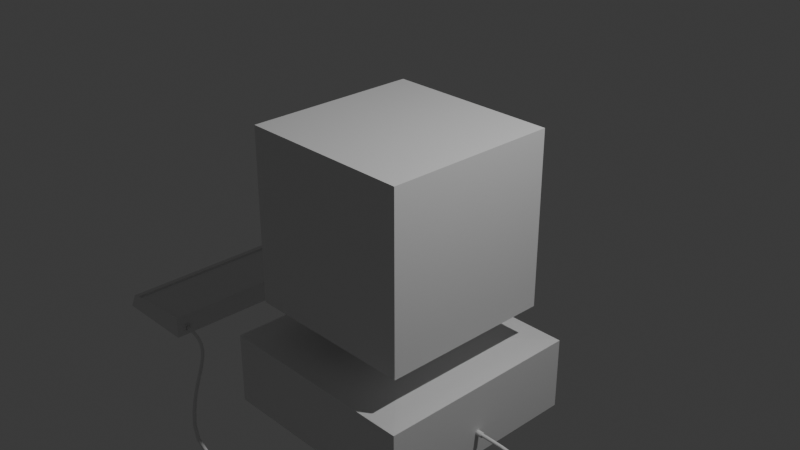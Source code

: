 # Source: computer_CH.blend  (saved by Blender 4.2.66; exported with 4.5.12 LTS)
import bpy
from mathutils import Matrix  # noqa: F401  (used for matrix-valued properties, if any)

bpy.ops.wm.read_factory_settings(use_empty=True)
scene = bpy.context.scene
scene.name = 'Scene'

# ---- collections
col_collection = bpy.data.collections.new('Collection'); scene.collection.children.link(col_collection)

# ---- materials (node trees are filled in below, after node groups)
mat_material = bpy.data.materials.new('Material')
mat_material.alpha_threshold = 0.0
mat_material.use_transparent_shadow = False
mat_material.roughness = 0.5
mat_material.line_color = (0.0, 0.0, 0.0, 1.0)

# ---- material node trees
mat_material.use_nodes = True; mat_material.node_tree.nodes.clear()
_N = mat_material.node_tree.nodes; _L = mat_material.node_tree.links
n0 = _N.new('ShaderNodeOutputMaterial'); n0.name = 'Material Output'; n0.location = (300, 300)
n1 = _N.new('ShaderNodeBsdfPrincipled'); n1.name = 'Principled BSDF'; n1.location = (10, 300)
n1.inputs[3].default_value = 1.45
_L.new(n1.outputs[0], n0.inputs[0])
n0.is_active_output = True

# ---- world
world_world = bpy.data.worlds.new('World'); scene.world = world_world
world_world.use_nodes = True; world_world.node_tree.nodes.clear()
_N = world_world.node_tree.nodes; _L = world_world.node_tree.links
n0 = _N.new('ShaderNodeOutputWorld'); n0.name = 'World Output'; n0.location = (300, 300)
n1 = _N.new('ShaderNodeBackground'); n1.name = 'Background'; n1.location = (10, 300)
n1.inputs[0].default_value = (0.05088, 0.05088, 0.05088, 1.0)
_L.new(n1.outputs[0], n0.inputs[0])
n0.is_active_output = True
world_world.color = (0.05088, 0.05088, 0.05088)
world_world.sun_shadow_jitter_overblur = 0.0

# ---- cameras
cam_camera = bpy.data.cameras.new('Camera')
cam_camera.clip_end = 100.0
cam_camera.ortho_scale = 7.314

# ---- lights
light_light = bpy.data.lights.new('Light', 'POINT')
light_light.energy = 1000.0
light_light.shadow_soft_size = 0.1

# ---- meshes
me_cube = bpy.data.meshes.new('Cube')
me_cube.from_pydata([(1.0, 1.0, 1.0), (0.3341, 0.3341, -1.0), (1.0, -1.0, 1.0), (0.3341, -0.3341, -1.0), (-0.9343, 0.9012, 0.9012), (-0.9343, 0.9012, -0.9012), (-0.9343, -0.9012, 0.9012), (-0.9343, -0.9012, -0.9012), (-0.3341, 0.3341, -1.0), (-0.3341, -0.3341, -1.0), (-1.0, -1.0, 1.0), (-1.0, 1.0, 1.0), (-0.9343, 0.9178, -0.9178), (-0.9343, -0.9178, -0.9178), (-0.9343, -0.9178, 0.9178), (-0.9343, 0.9178, 0.9178), (-1.0, 1.0, -1.0), (-1.0, -1.0, -1.0), (1.0, 1.0, -1.0), (1.0, -1.0, -1.0), (-0.2788, 0.2788, -1.037), (-0.2788, -0.2788, -1.037), (0.2788, 0.2788, -1.037), (0.2788, -0.2788, -1.037), (-0.3341, 0.3341, -1.037), (-0.3341, -0.3341, -1.037), (0.3341, 0.3341, -1.037), (0.3341, -0.3341, -1.037), (-0.2788, 0.2788, -1.382), (-0.2788, -0.2788, -1.382), (0.2788, 0.2788, -1.382), (0.2788, -0.2788, -1.382), (-1.209, 1.179, -1.451), (-1.209, -1.179, -1.451), (1.209, 1.209, -1.421), (1.209, -1.209, -1.421), (-1.209, 1.179, -2.225), (-1.209, -1.179, -2.225), (1.209, 1.209, -2.254), (1.209, -1.209, -2.254), (-1.209, 1.209, -1.421), (-1.209, -1.209, -1.421), (-1.209, 1.209, -2.254), (-1.209, -1.209, -2.254), (-1.15, 1.179, -1.451), (-1.15, -1.179, -1.451), (-1.15, 1.179, -2.225), (-1.15, -1.179, -2.225), (-0.2408, -0.2408, -1.293), (0.2408, -0.2408, -1.293), (-0.2408, 0.2408, -1.293), (0.2408, 0.2408, -1.293), (0.2692, -0.2692, -1.229), (0.2692, 0.2692, -1.229), (-0.2692, -0.2692, -1.229), (-0.2692, 0.2692, -1.229), (-1.187, 0.8289, -1.782), (-1.187, 0.68, -1.782), (-1.187, 0.8289, -1.893), (-1.187, 0.68, -1.893), (-1.205, 0.8289, -1.782), (-1.205, 0.68, -1.782), (-1.205, 0.8289, -1.893), (-1.205, 0.68, -1.893), (-1.187, 1.026, -1.782), (-1.187, 0.8769, -1.782), (-1.187, 1.026, -1.893), (-1.187, 0.8769, -1.893), (-1.205, 1.026, -1.782), (-1.205, 0.8769, -1.782), (-1.205, 1.026, -1.893), (-1.205, 0.8769, -1.893), (-1.187, 0.6281, -1.782), (-1.187, 0.4792, -1.782), (-1.187, 0.6281, -1.893), (-1.187, 0.4792, -1.893), (-1.205, 0.6281, -1.782), (-1.205, 0.4792, -1.782), (-1.205, 0.6281, -1.893), (-1.205, 0.4792, -1.893), (-0.9513, -0.8339, -0.9365), (-0.9513, -0.8813, -0.9365), (-0.972, -0.8339, -0.9651), (-0.972, -0.8813, -0.9651), (-0.9561, -0.8339, -0.933), (-0.9561, -0.8813, -0.933), (-0.9768, -0.8339, -0.9616), (-0.9768, -0.8813, -0.9616)], [], [(0, 11, 10, 2), (19, 2, 10, 17), (1, 3, 27, 26), (18, 0, 2, 19), (16, 11, 0, 18), (13, 12, 16, 17), (14, 13, 17, 10), (12, 15, 11, 16), (15, 14, 10, 11), (7, 5, 12, 13), (6, 7, 13, 14), (5, 4, 15, 12), (4, 6, 14, 15), (8, 9, 17, 16), (1, 8, 16, 18), (9, 3, 19, 17), (3, 1, 18, 19), (49, 48, 29, 31), (8, 1, 26, 24), (3, 9, 25, 27), (9, 8, 24, 25), (20, 21, 25, 24), (22, 20, 24, 26), (21, 23, 27, 25), (23, 22, 26, 27), (30, 31, 35, 34), (48, 50, 28, 29), (51, 49, 31, 30), (50, 51, 30, 28), (40, 34, 38, 42), (28, 30, 34, 40), (31, 29, 41, 35), (29, 28, 40, 41), (42, 38, 39, 43), (35, 41, 43, 39), (32, 36, 46, 44), (34, 35, 39, 38), (32, 33, 41, 40), (37, 36, 42, 43), (36, 32, 40, 42), (33, 37, 43, 41), (45, 44, 46, 47), (33, 32, 44, 45), (37, 33, 45, 47), (36, 37, 47, 46), (55, 53, 51, 50), (53, 52, 49, 51), (54, 55, 50, 48), (52, 54, 48, 49), (23, 21, 54, 52), (21, 20, 55, 54), (22, 23, 52, 53), (20, 22, 53, 55), (57, 59, 58, 56), (61, 60, 62, 63), (59, 57, 61, 63), (58, 59, 63, 62), (56, 58, 62, 60), (57, 56, 60, 61), (69, 68, 70, 71), (67, 65, 69, 71), (66, 67, 71, 70), (64, 66, 70, 68), (65, 64, 68, 69), (77, 76, 78, 79), (75, 73, 77, 79), (74, 75, 79, 78), (72, 74, 78, 76), (73, 72, 76, 77), (85, 84, 86, 87), (83, 81, 85, 87), (82, 83, 87, 86), (80, 82, 86, 84), (81, 80, 84, 85)])
_uv = me_cube.uv_layers.new(name='UVMap')
_uv.uv.foreach_set('vector', [0.625, 0.5, 0.875, 0.5, 0.875, 0.75, 0.625, 0.75, 0.375, 0.75, 0.625, 0.75, 0.625, 1.0, 0.375, 1.0, 0.2918, 0.5832, 0.2918, 0.6668, 0.2918, 0.6668, 0.2918, 0.5832, 0.375, 0.5, 0.625, 0.5, 0.625, 0.75, 0.375, 0.75, 0.375, 0.25, 0.625, 0.25, 0.625, 0.5, 0.375, 0.5, 0.3853, 0.01028, 0.3853, 0.2397, 0.375, 0.25, 0.375, 0.0, 0.6147, 0.01028, 0.3853, 0.01028, 0.375, 0.0, 0.625, 0.0, 0.3853, 0.2397, 0.6147, 0.2397, 0.625, 0.25, 0.375, 0.25, 0.6147, 0.2397, 0.6147, 0.01028, 0.625, 0.0, 0.625, 0.25, 0.3873, 0.01235, 0.3873, 0.2377, 0.3853, 0.2397, 0.3853, 0.01028, 0.6127, 0.01235, 0.3873, 0.01235, 0.3853, 0.01028, 0.6147, 0.01028, 0.3873, 0.2377, 0.6127, 0.2377, 0.6147, 0.2397, 0.3853, 0.2397, 0.6127, 0.2377, 0.6127, 0.01235, 0.6147, 0.01028, 0.6147, 0.2397, 0.2082, 0.5832, 0.2082, 0.6668, 0.125, 0.75, 0.125, 0.5, 0.2918, 0.5832, 0.2082, 0.5832, 0.125, 0.5, 0.375, 0.5, 0.2082, 0.6668, 0.2918, 0.6668, 0.375, 0.75, 0.125, 0.75, 0.2918, 0.6668, 0.2918, 0.5832, 0.375, 0.5, 0.375, 0.75, 0.2848, 0.6598, 0.2152, 0.6598, 0.2152, 0.6598, 0.2848, 0.6598, 0.2082, 0.5832, 0.2918, 0.5832, 0.2918, 0.5832, 0.2082, 0.5832, 0.2918, 0.6668, 0.2082, 0.6668, 0.2082, 0.6668, 0.2918, 0.6668, 0.2082, 0.6668, 0.2082, 0.5832, 0.2082, 0.5832, 0.2082, 0.6668, 0.2152, 0.5902, 0.2152, 0.6598, 0.2082, 0.6668, 0.2082, 0.5832, 0.2848, 0.5902, 0.2152, 0.5902, 0.2082, 0.5832, 0.2918, 0.5832, 0.2152, 0.6598, 0.2848, 0.6598, 0.2918, 0.6668, 0.2082, 0.6668, 0.2848, 0.6598, 0.2848, 0.5902, 0.2918, 0.5832, 0.2918, 0.6668, 0.2848, 0.5902, 0.2848, 0.6598, 0.2848, 0.6598, 0.2848, 0.5902, 0.2152, 0.6598, 0.2152, 0.5902, 0.2152, 0.5902, 0.2152, 0.6598, 0.2848, 0.5902, 0.2848, 0.6598, 0.2848, 0.6598, 0.2848, 0.5902, 0.2152, 0.5902, 0.2848, 0.5902, 0.2848, 0.5902, 0.2152, 0.5902, 0.2152, 0.5902, 0.2848, 0.5902, 0.2848, 0.5902, 0.2152, 0.5902, 0.2152, 0.5902, 0.2848, 0.5902, 0.2848, 0.5902, 0.2152, 0.5902, 0.2848, 0.6598, 0.2152, 0.6598, 0.2152, 0.6598, 0.2848, 0.6598, 0.2152, 0.6598, 0.2152, 0.5902, 0.2152, 0.5902, 0.2152, 0.6598, 0.2152, 0.5902, 0.2848, 0.5902, 0.2848, 0.6598, 0.2152, 0.6598, 0.2848, 0.6598, 0.2152, 0.6598, 0.2152, 0.6598, 0.2848, 0.6598, 0.2152, 0.591, 0.2152, 0.591, 0.2152, 0.591, 0.2152, 0.591, 0.2848, 0.5902, 0.2848, 0.6598, 0.2848, 0.6598, 0.2848, 0.5902, 0.2152, 0.591, 0.2152, 0.659, 0.2152, 0.6598, 0.2152, 0.5902, 0.2152, 0.659, 0.2152, 0.591, 0.2152, 0.5902, 0.2152, 0.6598, 0.2152, 0.591, 0.2152, 0.591, 0.2152, 0.5902, 0.2152, 0.5902, 0.2152, 0.659, 0.2152, 0.659, 0.2152, 0.6598, 0.2152, 0.6598, 0.2152, 0.659, 0.2152, 0.591, 0.2152, 0.591, 0.2152, 0.659, 0.2152, 0.659, 0.2152, 0.591, 0.2152, 0.591, 0.2152, 0.659, 0.2152, 0.659, 0.2152, 0.659, 0.2152, 0.659, 0.2152, 0.659, 0.2152, 0.591, 0.2152, 0.659, 0.2152, 0.659, 0.2152, 0.591, 0.2152, 0.5902, 0.2848, 0.5902, 0.2848, 0.5902, 0.2152, 0.5902, 0.2848, 0.5902, 0.2848, 0.6598, 0.2848, 0.6598, 0.2848, 0.5902, 0.2152, 0.6598, 0.2152, 0.5902, 0.2152, 0.5902, 0.2152, 0.6598, 0.2848, 0.6598, 0.2152, 0.6598, 0.2152, 0.6598, 0.2848, 0.6598, 0.2848, 0.6598, 0.2152, 0.6598, 0.2152, 0.6598, 0.2848, 0.6598, 0.2152, 0.6598, 0.2152, 0.5902, 0.2152, 0.5902, 0.2152, 0.6598, 0.2848, 0.5902, 0.2848, 0.6598, 0.2848, 0.6598, 0.2848, 0.5902, 0.2152, 0.5902, 0.2848, 0.5902, 0.2848, 0.5902, 0.2152, 0.5902, 0.2152, 0.659, 0.2152, 0.659, 0.2152, 0.591, 0.2152, 0.591, 0.2152, 0.659, 0.2152, 0.591, 0.2152, 0.591, 0.2152, 0.659, 0.2152, 0.659, 0.2152, 0.659, 0.2152, 0.659, 0.2152, 0.659, 0.2152, 0.591, 0.2152, 0.659, 0.2152, 0.659, 0.2152, 0.591, 0.2152, 0.591, 0.2152, 0.591, 0.2152, 0.591, 0.2152, 0.591, 0.2152, 0.659, 0.2152, 0.591, 0.2152, 0.591, 0.2152, 0.659, 0.2152, 0.659, 0.2152, 0.591, 0.2152, 0.591, 0.2152, 0.659, 0.2152, 0.659, 0.2152, 0.659, 0.2152, 0.659, 0.2152, 0.659, 0.2152, 0.591, 0.2152, 0.659, 0.2152, 0.659, 0.2152, 0.591, 0.2152, 0.591, 0.2152, 0.591, 0.2152, 0.591, 0.2152, 0.591, 0.2152, 0.659, 0.2152, 0.591, 0.2152, 0.591, 0.2152, 0.659, 0.2152, 0.659, 0.2152, 0.591, 0.2152, 0.591, 0.2152, 0.659, 0.2152, 0.659, 0.2152, 0.659, 0.2152, 0.659, 0.2152, 0.659, 0.2152, 0.591, 0.2152, 0.659, 0.2152, 0.659, 0.2152, 0.591, 0.2152, 0.591, 0.2152, 0.591, 0.2152, 0.591, 0.2152, 0.591, 0.2152, 0.659, 0.2152, 0.591, 0.2152, 0.591, 0.2152, 0.659, 0.2152, 0.659, 0.2152, 0.591, 0.2152, 0.591, 0.2152, 0.659, 0.2152, 0.659, 0.2152, 0.659, 0.2152, 0.659, 0.2152, 0.659, 0.2152, 0.591, 0.2152, 0.659, 0.2152, 0.659, 0.2152, 0.591, 0.2152, 0.591, 0.2152, 0.591, 0.2152, 0.591, 0.2152, 0.591, 0.2152, 0.659, 0.2152, 0.591, 0.2152, 0.591, 0.2152, 0.659])
me_cube.materials.append(mat_material)
me_cube.use_mirror_vertex_groups = False
me_cube.update()
me_cube_001 = bpy.data.meshes.new('Cube.001')
me_cube_001.from_pydata([(-1.0, -1.0, -1.0), (-0.9771, -0.9787, 1.009), (-1.0, 1.0, -1.0), (-0.9771, 0.9787, 1.796), (1.0, -1.0, -1.0), (0.9771, -0.9787, 1.009), (1.0, 1.0, -1.0), (0.9771, 0.9787, 1.796), (-1.0, -1.0, 1.0), (-1.0, 1.0, 1.805), (1.0, 1.0, 1.805), (1.0, -1.0, 1.0), (-0.9771, -0.9736, 0.7323), (-0.9771, 0.9839, 1.52), (0.9771, 0.9839, 1.52), (0.9771, -0.9736, 0.7323), (-1.0, -1.332, -1.0), (-1.0, -1.114, 1.0), (1.0, -1.114, 1.0), (1.0, -1.332, -1.0), (0.8201, 1.0, -0.3649), (0.9066, 1.0, -0.3649), (0.8201, 1.0, 0.4245), (0.9066, 1.0, 0.4245), (0.8308, 1.041, 0.3589), (0.8308, 1.041, -0.2993), (0.8959, 1.041, -0.2993), (0.8959, 1.041, 0.3589), (0.8201, 1.041, 0.4245), (0.8201, 1.041, -0.3649), (0.9066, 1.041, -0.3649), (0.9066, 1.041, 0.4245), (0.8308, 1.011, 0.3589), (0.8308, 1.011, -0.2993), (0.8959, 1.011, -0.2993), (0.8959, 1.011, 0.3589)], [], [(0, 8, 9, 2), (2, 9, 10, 6), (6, 10, 11, 4), (8, 0, 16, 17), (2, 6, 4, 0), (5, 7, 14, 15), (1, 3, 9, 8), (3, 7, 10, 9), (7, 5, 11, 10), (5, 1, 8, 11), (14, 13, 12, 15), (3, 1, 12, 13), (1, 5, 15, 12), (7, 3, 13, 14), (19, 18, 17, 16), (0, 4, 19, 16), (11, 8, 17, 18), (4, 11, 18, 19), (20, 21, 23, 22), (24, 27, 35, 32), (22, 23, 31, 28), (20, 22, 28, 29), (23, 21, 30, 31), (21, 20, 29, 30), (24, 25, 29, 28), (25, 26, 30, 29), (27, 24, 28, 31), (26, 27, 31, 30), (33, 32, 35, 34), (25, 24, 32, 33), (27, 26, 34, 35), (26, 25, 33, 34)])
_uv = me_cube_001.uv_layers.new(name='UVMap')
_uv.uv.foreach_set('vector', [0.375, 0.0, 0.625, 0.0, 0.625, 0.25, 0.375, 0.25, 0.375, 0.25, 0.625, 0.25, 0.625, 0.5, 0.375, 0.5, 0.375, 0.5, 0.625, 0.5, 0.625, 0.75, 0.375, 0.75, 0.625, 0.0, 0.375, 0.0, 0.375, 0.0, 0.625, 0.0, 0.125, 0.5, 0.375, 0.5, 0.375, 0.75, 0.125, 0.75, 0.6279, 0.7473, 0.6279, 0.5027, 0.6279, 0.5027, 0.6279, 0.7473, 0.8721, 0.7473, 0.8721, 0.5027, 0.875, 0.5, 0.875, 0.75, 0.8721, 0.5027, 0.6279, 0.5027, 0.625, 0.5, 0.875, 0.5, 0.6279, 0.5027, 0.6279, 0.7473, 0.625, 0.75, 0.625, 0.5, 0.6279, 0.7473, 0.8721, 0.7473, 0.875, 0.75, 0.625, 0.75, 0.6279, 0.5027, 0.8721, 0.5027, 0.8721, 0.7473, 0.6279, 0.7473, 0.8721, 0.5027, 0.8721, 0.7473, 0.8721, 0.7473, 0.8721, 0.5027, 0.8721, 0.7473, 0.6279, 0.7473, 0.6279, 0.7473, 0.8721, 0.7473, 0.6279, 0.5027, 0.8721, 0.5027, 0.8721, 0.5027, 0.6279, 0.5027, 0.375, 0.75, 0.625, 0.75, 0.625, 1.0, 0.375, 1.0, 0.125, 0.75, 0.375, 0.75, 0.375, 0.75, 0.125, 0.75, 0.625, 0.75, 0.875, 0.75, 0.875, 0.75, 0.625, 0.75, 0.375, 0.75, 0.625, 0.75, 0.625, 0.75, 0.375, 0.75, 0.375, 0.25, 0.375, 0.5, 0.625, 0.5, 0.625, 0.25, 0.6235, 0.2633, 0.6235, 0.4867, 0.6235, 0.4867, 0.6235, 0.2633, 0.625, 0.25, 0.625, 0.5, 0.625, 0.5, 0.625, 0.25, 0.375, 0.25, 0.625, 0.25, 0.625, 0.25, 0.375, 0.25, 0.625, 0.5, 0.375, 0.5, 0.375, 0.5, 0.625, 0.5, 0.375, 0.5, 0.375, 0.25, 0.375, 0.25, 0.375, 0.5, 0.6235, 0.2633, 0.3765, 0.2633, 0.375, 0.25, 0.625, 0.25, 0.3765, 0.2633, 0.3765, 0.4867, 0.375, 0.5, 0.375, 0.25, 0.6235, 0.4867, 0.6235, 0.2633, 0.625, 0.25, 0.625, 0.5, 0.3765, 0.4867, 0.6235, 0.4867, 0.625, 0.5, 0.375, 0.5, 0.3765, 0.2633, 0.6235, 0.2633, 0.6235, 0.4867, 0.3765, 0.4867, 0.3765, 0.2633, 0.6235, 0.2633, 0.6235, 0.2633, 0.3765, 0.2633, 0.6235, 0.4867, 0.3765, 0.4867, 0.3765, 0.4867, 0.6235, 0.4867, 0.3765, 0.4867, 0.3765, 0.2633, 0.3765, 0.2633, 0.3765, 0.4867])
me_cube_001.update()
me_cylinder = bpy.data.meshes.new('Cylinder')
me_cylinder.from_pydata([(0.0, 1.0, -1.0), (0.0, 1.0, 1.0), (0.1951, 0.9808, -1.0), (0.1951, 0.9808, 1.0), (0.3827, 0.9239, -1.0), (0.3827, 0.9239, 1.0), (0.5556, 0.8315, -1.0), (0.5556, 0.8315, 1.0), (0.7071, 0.7071, -1.0), (0.7071, 0.7071, 1.0), (0.8315, 0.5556, -1.0), (0.8315, 0.5556, 1.0), (0.9239, 0.3827, -1.0), (0.9239, 0.3827, 1.0), (0.9808, 0.1951, -1.0), (0.9808, 0.1951, 1.0), (1.0, 0.0, -1.0), (1.0, 0.0, 1.0), (0.9808, -0.1951, -1.0), (0.9808, -0.1951, 1.0), (0.9239, -0.3827, -1.0), (0.9239, -0.3827, 1.0), (0.8315, -0.5556, -1.0), (0.8315, -0.5556, 1.0), (0.7071, -0.7071, -1.0), (0.7071, -0.7071, 1.0), (0.5556, -0.8315, -1.0), (0.5556, -0.8315, 1.0), (0.3827, -0.9239, -1.0), (0.3827, -0.9239, 1.0), (0.1951, -0.9808, -1.0), (0.1951, -0.9808, 1.0), (0.0, -1.0, -1.0), (0.0, -1.0, 1.0), (-0.1951, -0.9808, -1.0), (-0.1951, -0.9808, 1.0), (-0.3827, -0.9239, -1.0), (-0.3827, -0.9239, 1.0), (-0.5556, -0.8315, -1.0), (-0.5556, -0.8315, 1.0), (-0.7071, -0.7071, -1.0), (-0.7071, -0.7071, 1.0), (-0.8315, -0.5556, -1.0), (-0.8315, -0.5556, 1.0), (-0.9239, -0.3827, -1.0), (-0.9239, -0.3827, 1.0), (-0.9808, -0.1951, -1.0), (-0.9808, -0.1951, 1.0), (-1.0, 0.0, -1.0), (-1.0, 0.0, 1.0), (-0.9808, 0.1951, -1.0), (-0.9808, 0.1951, 1.0), (-0.9239, 0.3827, -1.0), (-0.9239, 0.3827, 1.0), (-0.8315, 0.5556, -1.0), (-0.8315, 0.5556, 1.0), (-0.7071, 0.7071, -1.0), (-0.7071, 0.7071, 1.0), (-0.5556, 0.8315, -1.0), (-0.5556, 0.8315, 1.0), (-0.3827, 0.9239, -1.0), (-0.3827, 0.9239, 1.0), (-0.1951, 0.9808, -1.0), (-0.1951, 0.9808, 1.0), (28.8, 1.0, -1.0), (28.8, 1.0, 1.0), (29.0, 0.9808, -1.0), (29.0, 0.9808, 1.0), (29.18, 0.9239, -1.0), (29.18, 0.9239, 1.0), (29.36, 0.8315, -1.0), (29.36, 0.8315, 1.0), (29.51, 0.7071, -1.0), (29.51, 0.7071, 1.0), (29.63, 0.5556, -1.0), (29.63, 0.5556, 1.0), (29.72, 0.3827, -1.0), (29.72, 0.3827, 1.0), (29.78, 0.1951, -1.0), (29.78, 0.1951, 1.0), (29.8, 0.0, -1.0), (29.8, 0.0, 1.0), (29.78, -0.1951, -1.0), (29.78, -0.1951, 1.0), (29.72, -0.3827, -1.0), (29.72, -0.3827, 1.0), (29.63, -0.5556, -1.0), (29.63, -0.5556, 1.0), (29.51, -0.7071, -1.0), (29.51, -0.7071, 1.0), (29.36, -0.8315, -1.0), (29.36, -0.8315, 1.0), (29.18, -0.9239, -1.0), (29.18, -0.9239, 1.0), (29.0, -0.9808, -1.0), (29.0, -0.9808, 1.0), (28.8, -1.0, -1.0), (28.8, -1.0, 1.0), (28.6, -0.9808, -1.0), (28.6, -0.9808, 1.0), (28.42, -0.9239, -1.0), (28.42, -0.9239, 1.0), (28.24, -0.8315, -1.0), (28.24, -0.8315, 1.0), (28.09, -0.7071, -1.0), (28.09, -0.7071, 1.0), (27.97, -0.5556, -1.0), (27.97, -0.5556, 1.0), (27.88, -0.3827, -1.0), (27.88, -0.3827, 1.0), (27.82, -0.1951, -1.0), (27.82, -0.1951, 1.0), (27.8, 0.0, -1.0), (27.8, 0.0, 1.0), (27.82, 0.1951, -1.0), (27.82, 0.1951, 1.0), (27.88, 0.3827, -1.0), (27.88, 0.3827, 1.0), (27.97, 0.5556, -1.0), (27.97, 0.5556, 1.0), (28.09, 0.7071, -1.0), (28.09, 0.7071, 1.0), (28.24, 0.8315, -1.0), (28.24, 0.8315, 1.0), (28.42, 0.9239, -1.0), (28.42, 0.9239, 1.0), (28.6, 0.9808, -1.0), (28.6, 0.9808, 1.0), (0.0, -27.6, -1.0), (0.0, -27.6, 1.0), (0.1951, -27.62, -1.0), (0.1951, -27.62, 1.0), (0.3827, -27.68, -1.0), (0.3827, -27.68, 1.0), (0.5556, -27.77, -1.0), (0.5556, -27.77, 1.0), (0.7071, -27.89, -1.0), (0.7071, -27.89, 1.0), (0.8315, -28.04, -1.0), (0.8315, -28.04, 1.0), (0.9239, -28.22, -1.0), (0.9239, -28.22, 1.0), (0.9808, -28.4, -1.0), (0.9808, -28.4, 1.0), (1.0, -28.6, -1.0), (1.0, -28.6, 1.0), (0.9808, -28.8, -1.0), (0.9808, -28.8, 1.0), (0.9239, -28.98, -1.0), (0.9239, -28.98, 1.0), (0.8315, -29.16, -1.0), (0.8315, -29.16, 1.0), (0.7071, -29.31, -1.0), (0.7071, -29.31, 1.0), (0.5556, -29.43, -1.0), (0.5556, -29.43, 1.0), (0.3827, -29.52, -1.0), (0.3827, -29.52, 1.0), (0.1951, -29.58, -1.0), (0.1951, -29.58, 1.0), (0.0, -29.6, -1.0), (0.0, -29.6, 1.0), (-0.1951, -29.58, -1.0), (-0.1951, -29.58, 1.0), (-0.3827, -29.52, -1.0), (-0.3827, -29.52, 1.0), (-0.5556, -29.43, -1.0), (-0.5556, -29.43, 1.0), (-0.7071, -29.31, -1.0), (-0.7071, -29.31, 1.0), (-0.8315, -29.16, -1.0), (-0.8315, -29.16, 1.0), (-0.9239, -28.98, -1.0), (-0.9239, -28.98, 1.0), (-0.9808, -28.8, -1.0), (-0.9808, -28.8, 1.0), (-1.0, -28.6, -1.0), (-1.0, -28.6, 1.0), (-0.9808, -28.4, -1.0), (-0.9808, -28.4, 1.0), (-0.9239, -28.22, -1.0), (-0.9239, -28.22, 1.0), (-0.8315, -28.04, -1.0), (-0.8315, -28.04, 1.0), (-0.7071, -27.89, -1.0), (-0.7071, -27.89, 1.0), (-0.5556, -27.77, -1.0), (-0.5556, -27.77, 1.0), (-0.3827, -27.68, -1.0), (-0.3827, -27.68, 1.0), (-0.1951, -27.62, -1.0), (-0.1951, -27.62, 1.0), (28.8, -27.6, -1.0), (28.8, -27.6, 1.0), (29.0, -27.62, -1.0), (29.0, -27.62, 1.0), (29.18, -27.68, -1.0), (29.18, -27.68, 1.0), (29.36, -27.77, -1.0), (29.36, -27.77, 1.0), (29.51, -27.89, -1.0), (29.51, -27.89, 1.0), (29.63, -28.04, -1.0), (29.63, -28.04, 1.0), (29.72, -28.22, -1.0), (29.72, -28.22, 1.0), (29.78, -28.4, -1.0), (29.78, -28.4, 1.0), (29.8, -28.6, -1.0), (29.8, -28.6, 1.0), (29.78, -28.8, -1.0), (29.78, -28.8, 1.0), (29.72, -28.98, -1.0), (29.72, -28.98, 1.0), (29.63, -29.16, -1.0), (29.63, -29.16, 1.0), (29.51, -29.31, -1.0), (29.51, -29.31, 1.0), (29.36, -29.43, -1.0), (29.36, -29.43, 1.0), (29.18, -29.52, -1.0), (29.18, -29.52, 1.0), (29.0, -29.58, -1.0), (29.0, -29.58, 1.0), (28.8, -29.6, -1.0), (28.8, -29.6, 1.0), (28.6, -29.58, -1.0), (28.6, -29.58, 1.0), (28.42, -29.52, -1.0), (28.42, -29.52, 1.0), (28.24, -29.43, -1.0), (28.24, -29.43, 1.0), (28.09, -29.31, -1.0), (28.09, -29.31, 1.0), (27.97, -29.16, -1.0), (27.97, -29.16, 1.0), (27.88, -28.98, -1.0), (27.88, -28.98, 1.0), (27.82, -28.8, -1.0), (27.82, -28.8, 1.0), (27.8, -28.6, -1.0), (27.8, -28.6, 1.0), (27.82, -28.4, -1.0), (27.82, -28.4, 1.0), (27.88, -28.22, -1.0), (27.88, -28.22, 1.0), (27.97, -28.04, -1.0), (27.97, -28.04, 1.0), (28.09, -27.89, -1.0), (28.09, -27.89, 1.0), (28.24, -27.77, -1.0), (28.24, -27.77, 1.0), (28.42, -27.68, -1.0), (28.42, -27.68, 1.0), (28.6, -27.62, -1.0), (28.6, -27.62, 1.0)], [], [(0, 1, 3, 2), (2, 3, 5, 4), (4, 5, 7, 6), (6, 7, 9, 8), (8, 9, 11, 10), (10, 11, 13, 12), (12, 13, 15, 14), (14, 15, 17, 16), (16, 17, 19, 18), (18, 19, 21, 20), (20, 21, 23, 22), (22, 23, 25, 24), (24, 25, 27, 26), (26, 27, 29, 28), (28, 29, 31, 30), (30, 31, 33, 32), (32, 33, 35, 34), (34, 35, 37, 36), (36, 37, 39, 38), (38, 39, 41, 40), (40, 41, 43, 42), (42, 43, 45, 44), (44, 45, 47, 46), (46, 47, 49, 48), (48, 49, 51, 50), (50, 51, 53, 52), (52, 53, 55, 54), (54, 55, 57, 56), (56, 57, 59, 58), (58, 59, 61, 60), (3, 1, 63, 61, 59, 57, 55, 53, 51, 49, 47, 45, 43, 41, 39, 37, 35, 33, 31, 29, 27, 25, 23, 21, 19, 17, 15, 13, 11, 9, 7, 5), (60, 61, 63, 62), (62, 63, 1, 0), (0, 2, 4, 6, 8, 10, 12, 14, 16, 18, 20, 22, 24, 26, 28, 30, 32, 34, 36, 38, 40, 42, 44, 46, 48, 50, 52, 54, 56, 58, 60, 62), (64, 65, 67, 66), (66, 67, 69, 68), (68, 69, 71, 70), (70, 71, 73, 72), (72, 73, 75, 74), (74, 75, 77, 76), (76, 77, 79, 78), (78, 79, 81, 80), (80, 81, 83, 82), (82, 83, 85, 84), (84, 85, 87, 86), (86, 87, 89, 88), (88, 89, 91, 90), (90, 91, 93, 92), (92, 93, 95, 94), (94, 95, 97, 96), (96, 97, 99, 98), (98, 99, 101, 100), (100, 101, 103, 102), (102, 103, 105, 104), (104, 105, 107, 106), (106, 107, 109, 108), (108, 109, 111, 110), (110, 111, 113, 112), (112, 113, 115, 114), (114, 115, 117, 116), (116, 117, 119, 118), (118, 119, 121, 120), (120, 121, 123, 122), (122, 123, 125, 124), (67, 65, 127, 125, 123, 121, 119, 117, 115, 113, 111, 109, 107, 105, 103, 101, 99, 97, 95, 93, 91, 89, 87, 85, 83, 81, 79, 77, 75, 73, 71, 69), (124, 125, 127, 126), (126, 127, 65, 64), (64, 66, 68, 70, 72, 74, 76, 78, 80, 82, 84, 86, 88, 90, 92, 94, 96, 98, 100, 102, 104, 106, 108, 110, 112, 114, 116, 118, 120, 122, 124, 126), (128, 129, 131, 130), (130, 131, 133, 132), (132, 133, 135, 134), (134, 135, 137, 136), (136, 137, 139, 138), (138, 139, 141, 140), (140, 141, 143, 142), (142, 143, 145, 144), (144, 145, 147, 146), (146, 147, 149, 148), (148, 149, 151, 150), (150, 151, 153, 152), (152, 153, 155, 154), (154, 155, 157, 156), (156, 157, 159, 158), (158, 159, 161, 160), (160, 161, 163, 162), (162, 163, 165, 164), (164, 165, 167, 166), (166, 167, 169, 168), (168, 169, 171, 170), (170, 171, 173, 172), (172, 173, 175, 174), (174, 175, 177, 176), (176, 177, 179, 178), (178, 179, 181, 180), (180, 181, 183, 182), (182, 183, 185, 184), (184, 185, 187, 186), (186, 187, 189, 188), (131, 129, 191, 189, 187, 185, 183, 181, 179, 177, 175, 173, 171, 169, 167, 165, 163, 161, 159, 157, 155, 153, 151, 149, 147, 145, 143, 141, 139, 137, 135, 133), (188, 189, 191, 190), (190, 191, 129, 128), (128, 130, 132, 134, 136, 138, 140, 142, 144, 146, 148, 150, 152, 154, 156, 158, 160, 162, 164, 166, 168, 170, 172, 174, 176, 178, 180, 182, 184, 186, 188, 190), (192, 193, 195, 194), (194, 195, 197, 196), (196, 197, 199, 198), (198, 199, 201, 200), (200, 201, 203, 202), (202, 203, 205, 204), (204, 205, 207, 206), (206, 207, 209, 208), (208, 209, 211, 210), (210, 211, 213, 212), (212, 213, 215, 214), (214, 215, 217, 216), (216, 217, 219, 218), (218, 219, 221, 220), (220, 221, 223, 222), (222, 223, 225, 224), (224, 225, 227, 226), (226, 227, 229, 228), (228, 229, 231, 230), (230, 231, 233, 232), (232, 233, 235, 234), (234, 235, 237, 236), (236, 237, 239, 238), (238, 239, 241, 240), (240, 241, 243, 242), (242, 243, 245, 244), (244, 245, 247, 246), (246, 247, 249, 248), (248, 249, 251, 250), (250, 251, 253, 252), (195, 193, 255, 253, 251, 249, 247, 245, 243, 241, 239, 237, 235, 233, 231, 229, 227, 225, 223, 221, 219, 217, 215, 213, 211, 209, 207, 205, 203, 201, 199, 197), (252, 253, 255, 254), (254, 255, 193, 192), (192, 194, 196, 198, 200, 202, 204, 206, 208, 210, 212, 214, 216, 218, 220, 222, 224, 226, 228, 230, 232, 234, 236, 238, 240, 242, 244, 246, 248, 250, 252, 254)])
_uv = me_cylinder.uv_layers.new(name='UVMap')
_uv.uv.foreach_set('vector', [1.0, 0.5, 1.0, 1.0, 0.9688, 1.0, 0.9688, 0.5, 0.9688, 0.5, 0.9688, 1.0, 0.9375, 1.0, 0.9375, 0.5, 0.9375, 0.5, 0.9375, 1.0, 0.9062, 1.0, 0.9062, 0.5, 0.9062, 0.5, 0.9062, 1.0, 0.875, 1.0, 0.875, 0.5, 0.875, 0.5, 0.875, 1.0, 0.8438, 1.0, 0.8438, 0.5, 0.8438, 0.5, 0.8438, 1.0, 0.8125, 1.0, 0.8125, 0.5, 0.8125, 0.5, 0.8125, 1.0, 0.7812, 1.0, 0.7812, 0.5, 0.7812, 0.5, 0.7812, 1.0, 0.75, 1.0, 0.75, 0.5, 0.75, 0.5, 0.75, 1.0, 0.7188, 1.0, 0.7188, 0.5, 0.7188, 0.5, 0.7188, 1.0, 0.6875, 1.0, 0.6875, 0.5, 0.6875, 0.5, 0.6875, 1.0, 0.6562, 1.0, 0.6562, 0.5, 0.6562, 0.5, 0.6562, 1.0, 0.625, 1.0, 0.625, 0.5, 0.625, 0.5, 0.625, 1.0, 0.5938, 1.0, 0.5938, 0.5, 0.5938, 0.5, 0.5938, 1.0, 0.5625, 1.0, 0.5625, 0.5, 0.5625, 0.5, 0.5625, 1.0, 0.5312, 1.0, 0.5312, 0.5, 0.5312, 0.5, 0.5312, 1.0, 0.5, 1.0, 0.5, 0.5, 0.5, 0.5, 0.5, 1.0, 0.4688, 1.0, 0.4688, 0.5, 0.4688, 0.5, 0.4688, 1.0, 0.4375, 1.0, 0.4375, 0.5, 0.4375, 0.5, 0.4375, 1.0, 0.4062, 1.0, 0.4062, 0.5, 0.4062, 0.5, 0.4062, 1.0, 0.375, 1.0, 0.375, 0.5, 0.375, 0.5, 0.375, 1.0, 0.3438, 1.0, 0.3438, 0.5, 0.3438, 0.5, 0.3438, 1.0, 0.3125, 1.0, 0.3125, 0.5, 0.3125, 0.5, 0.3125, 1.0, 0.2812, 1.0, 0.2812, 0.5, 0.2812, 0.5, 0.2812, 1.0, 0.25, 1.0, 0.25, 0.5, 0.25, 0.5, 0.25, 1.0, 0.2188, 1.0, 0.2188, 0.5, 0.2188, 0.5, 0.2188, 1.0, 0.1875, 1.0, 0.1875, 0.5, 0.1875, 0.5, 0.1875, 1.0, 0.1562, 1.0, 0.1562, 0.5, 0.1562, 0.5, 0.1562, 1.0, 0.125, 1.0, 0.125, 0.5, 0.125, 0.5, 0.125, 1.0, 0.09375, 1.0, 0.09375, 0.5, 0.09375, 0.5, 0.09375, 1.0, 0.0625, 1.0, 0.0625, 0.5, 0.2968, 0.4854, 0.25, 0.49, 0.2032, 0.4854, 0.1582, 0.4717, 0.1167, 0.4496, 0.08029, 0.4197, 0.05045, 0.3833, 0.02827, 0.3418, 0.01461, 0.2968, 0.01, 0.25, 0.01461, 0.2032, 0.02827, 0.1582, 0.05045, 0.1167, 0.08029, 0.08029, 0.1167, 0.05045, 0.1582, 0.02827, 0.2032, 0.01461, 0.25, 0.01, 0.2968, 0.01461, 0.3418, 0.02827, 0.3833, 0.05045, 0.4197, 0.08029, 0.4496, 0.1167, 0.4717, 0.1582, 0.4854, 0.2032, 0.49, 0.25, 0.4854, 0.2968, 0.4717, 0.3418, 0.4496, 0.3833, 0.4197, 0.4197, 0.3833, 0.4496, 0.3418, 0.4717, 0.0625, 0.5, 0.0625, 1.0, 0.03125, 1.0, 0.03125, 0.5, 0.03125, 0.5, 0.03125, 1.0, 0.0, 1.0, 0.0, 0.5, 0.75, 0.49, 0.7968, 0.4854, 0.8418, 0.4717, 0.8833, 0.4496, 0.9197, 0.4197, 0.9496, 0.3833, 0.9717, 0.3418, 0.9854, 0.2968, 0.99, 0.25, 0.9854, 0.2032, 0.9717, 0.1582, 0.9496, 0.1167, 0.9197, 0.08029, 0.8833, 0.05045, 0.8418, 0.02827, 0.7968, 0.01461, 0.75, 0.01, 0.7032, 0.01461, 0.6582, 0.02827, 0.6167, 0.05045, 0.5803, 0.08029, 0.5504, 0.1167, 0.5283, 0.1582, 0.5146, 0.2032, 0.51, 0.25, 0.5146, 0.2968, 0.5283, 0.3418, 0.5504, 0.3833, 0.5803, 0.4197, 0.6167, 0.4496, 0.6582, 0.4717, 0.7032, 0.4854, 1.0, 0.5, 1.0, 1.0, 0.9688, 1.0, 0.9688, 0.5, 0.9688, 0.5, 0.9688, 1.0, 0.9375, 1.0, 0.9375, 0.5, 0.9375, 0.5, 0.9375, 1.0, 0.9062, 1.0, 0.9062, 0.5, 0.9062, 0.5, 0.9062, 1.0, 0.875, 1.0, 0.875, 0.5, 0.875, 0.5, 0.875, 1.0, 0.8438, 1.0, 0.8438, 0.5, 0.8438, 0.5, 0.8438, 1.0, 0.8125, 1.0, 0.8125, 0.5, 0.8125, 0.5, 0.8125, 1.0, 0.7812, 1.0, 0.7812, 0.5, 0.7812, 0.5, 0.7812, 1.0, 0.75, 1.0, 0.75, 0.5, 0.75, 0.5, 0.75, 1.0, 0.7188, 1.0, 0.7188, 0.5, 0.7188, 0.5, 0.7188, 1.0, 0.6875, 1.0, 0.6875, 0.5, 0.6875, 0.5, 0.6875, 1.0, 0.6562, 1.0, 0.6562, 0.5, 0.6562, 0.5, 0.6562, 1.0, 0.625, 1.0, 0.625, 0.5, 0.625, 0.5, 0.625, 1.0, 0.5938, 1.0, 0.5938, 0.5, 0.5938, 0.5, 0.5938, 1.0, 0.5625, 1.0, 0.5625, 0.5, 0.5625, 0.5, 0.5625, 1.0, 0.5312, 1.0, 0.5312, 0.5, 0.5312, 0.5, 0.5312, 1.0, 0.5, 1.0, 0.5, 0.5, 0.5, 0.5, 0.5, 1.0, 0.4688, 1.0, 0.4688, 0.5, 0.4688, 0.5, 0.4688, 1.0, 0.4375, 1.0, 0.4375, 0.5, 0.4375, 0.5, 0.4375, 1.0, 0.4062, 1.0, 0.4062, 0.5, 0.4062, 0.5, 0.4062, 1.0, 0.375, 1.0, 0.375, 0.5, 0.375, 0.5, 0.375, 1.0, 0.3438, 1.0, 0.3438, 0.5, 0.3438, 0.5, 0.3438, 1.0, 0.3125, 1.0, 0.3125, 0.5, 0.3125, 0.5, 0.3125, 1.0, 0.2812, 1.0, 0.2812, 0.5, 0.2812, 0.5, 0.2812, 1.0, 0.25, 1.0, 0.25, 0.5, 0.25, 0.5, 0.25, 1.0, 0.2188, 1.0, 0.2188, 0.5, 0.2188, 0.5, 0.2188, 1.0, 0.1875, 1.0, 0.1875, 0.5, 0.1875, 0.5, 0.1875, 1.0, 0.1562, 1.0, 0.1562, 0.5, 0.1562, 0.5, 0.1562, 1.0, 0.125, 1.0, 0.125, 0.5, 0.125, 0.5, 0.125, 1.0, 0.09375, 1.0, 0.09375, 0.5, 0.09375, 0.5, 0.09375, 1.0, 0.0625, 1.0, 0.0625, 0.5, 0.2968, 0.4854, 0.25, 0.49, 0.2032, 0.4854, 0.1582, 0.4717, 0.1167, 0.4496, 0.08029, 0.4197, 0.05045, 0.3833, 0.02827, 0.3418, 0.01461, 0.2968, 0.01, 0.25, 0.01461, 0.2032, 0.02827, 0.1582, 0.05045, 0.1167, 0.08029, 0.08029, 0.1167, 0.05045, 0.1582, 0.02827, 0.2032, 0.01461, 0.25, 0.01, 0.2968, 0.01461, 0.3418, 0.02827, 0.3833, 0.05045, 0.4197, 0.08029, 0.4496, 0.1167, 0.4717, 0.1582, 0.4854, 0.2032, 0.49, 0.25, 0.4854, 0.2968, 0.4717, 0.3418, 0.4496, 0.3833, 0.4197, 0.4197, 0.3833, 0.4496, 0.3418, 0.4717, 0.0625, 0.5, 0.0625, 1.0, 0.03125, 1.0, 0.03125, 0.5, 0.03125, 0.5, 0.03125, 1.0, 0.0, 1.0, 0.0, 0.5, 0.75, 0.49, 0.7968, 0.4854, 0.8418, 0.4717, 0.8833, 0.4496, 0.9197, 0.4197, 0.9496, 0.3833, 0.9717, 0.3418, 0.9854, 0.2968, 0.99, 0.25, 0.9854, 0.2032, 0.9717, 0.1582, 0.9496, 0.1167, 0.9197, 0.08029, 0.8833, 0.05045, 0.8418, 0.02827, 0.7968, 0.01461, 0.75, 0.01, 0.7032, 0.01461, 0.6582, 0.02827, 0.6167, 0.05045, 0.5803, 0.08029, 0.5504, 0.1167, 0.5283, 0.1582, 0.5146, 0.2032, 0.51, 0.25, 0.5146, 0.2968, 0.5283, 0.3418, 0.5504, 0.3833, 0.5803, 0.4197, 0.6167, 0.4496, 0.6582, 0.4717, 0.7032, 0.4854, 1.0, 0.5, 1.0, 1.0, 0.9688, 1.0, 0.9688, 0.5, 0.9688, 0.5, 0.9688, 1.0, 0.9375, 1.0, 0.9375, 0.5, 0.9375, 0.5, 0.9375, 1.0, 0.9062, 1.0, 0.9062, 0.5, 0.9062, 0.5, 0.9062, 1.0, 0.875, 1.0, 0.875, 0.5, 0.875, 0.5, 0.875, 1.0, 0.8438, 1.0, 0.8438, 0.5, 0.8438, 0.5, 0.8438, 1.0, 0.8125, 1.0, 0.8125, 0.5, 0.8125, 0.5, 0.8125, 1.0, 0.7812, 1.0, 0.7812, 0.5, 0.7812, 0.5, 0.7812, 1.0, 0.75, 1.0, 0.75, 0.5, 0.75, 0.5, 0.75, 1.0, 0.7188, 1.0, 0.7188, 0.5, 0.7188, 0.5, 0.7188, 1.0, 0.6875, 1.0, 0.6875, 0.5, 0.6875, 0.5, 0.6875, 1.0, 0.6562, 1.0, 0.6562, 0.5, 0.6562, 0.5, 0.6562, 1.0, 0.625, 1.0, 0.625, 0.5, 0.625, 0.5, 0.625, 1.0, 0.5938, 1.0, 0.5938, 0.5, 0.5938, 0.5, 0.5938, 1.0, 0.5625, 1.0, 0.5625, 0.5, 0.5625, 0.5, 0.5625, 1.0, 0.5312, 1.0, 0.5312, 0.5, 0.5312, 0.5, 0.5312, 1.0, 0.5, 1.0, 0.5, 0.5, 0.5, 0.5, 0.5, 1.0, 0.4688, 1.0, 0.4688, 0.5, 0.4688, 0.5, 0.4688, 1.0, 0.4375, 1.0, 0.4375, 0.5, 0.4375, 0.5, 0.4375, 1.0, 0.4062, 1.0, 0.4062, 0.5, 0.4062, 0.5, 0.4062, 1.0, 0.375, 1.0, 0.375, 0.5, 0.375, 0.5, 0.375, 1.0, 0.3438, 1.0, 0.3438, 0.5, 0.3438, 0.5, 0.3438, 1.0, 0.3125, 1.0, 0.3125, 0.5, 0.3125, 0.5, 0.3125, 1.0, 0.2812, 1.0, 0.2812, 0.5, 0.2812, 0.5, 0.2812, 1.0, 0.25, 1.0, 0.25, 0.5, 0.25, 0.5, 0.25, 1.0, 0.2188, 1.0, 0.2188, 0.5, 0.2188, 0.5, 0.2188, 1.0, 0.1875, 1.0, 0.1875, 0.5, 0.1875, 0.5, 0.1875, 1.0, 0.1562, 1.0, 0.1562, 0.5, 0.1562, 0.5, 0.1562, 1.0, 0.125, 1.0, 0.125, 0.5, 0.125, 0.5, 0.125, 1.0, 0.09375, 1.0, 0.09375, 0.5, 0.09375, 0.5, 0.09375, 1.0, 0.0625, 1.0, 0.0625, 0.5, 0.2968, 0.4854, 0.25, 0.49, 0.2032, 0.4854, 0.1582, 0.4717, 0.1167, 0.4496, 0.08029, 0.4197, 0.05045, 0.3833, 0.02827, 0.3418, 0.01461, 0.2968, 0.01, 0.25, 0.01461, 0.2032, 0.02827, 0.1582, 0.05045, 0.1167, 0.08029, 0.08029, 0.1167, 0.05045, 0.1582, 0.02827, 0.2032, 0.01461, 0.25, 0.01, 0.2968, 0.01461, 0.3418, 0.02827, 0.3833, 0.05045, 0.4197, 0.08029, 0.4496, 0.1167, 0.4717, 0.1582, 0.4854, 0.2032, 0.49, 0.25, 0.4854, 0.2968, 0.4717, 0.3418, 0.4496, 0.3833, 0.4197, 0.4197, 0.3833, 0.4496, 0.3418, 0.4717, 0.0625, 0.5, 0.0625, 1.0, 0.03125, 1.0, 0.03125, 0.5, 0.03125, 0.5, 0.03125, 1.0, 0.0, 1.0, 0.0, 0.5, 0.75, 0.49, 0.7968, 0.4854, 0.8418, 0.4717, 0.8833, 0.4496, 0.9197, 0.4197, 0.9496, 0.3833, 0.9717, 0.3418, 0.9854, 0.2968, 0.99, 0.25, 0.9854, 0.2032, 0.9717, 0.1582, 0.9496, 0.1167, 0.9197, 0.08029, 0.8833, 0.05045, 0.8418, 0.02827, 0.7968, 0.01461, 0.75, 0.01, 0.7032, 0.01461, 0.6582, 0.02827, 0.6167, 0.05045, 0.5803, 0.08029, 0.5504, 0.1167, 0.5283, 0.1582, 0.5146, 0.2032, 0.51, 0.25, 0.5146, 0.2968, 0.5283, 0.3418, 0.5504, 0.3833, 0.5803, 0.4197, 0.6167, 0.4496, 0.6582, 0.4717, 0.7032, 0.4854, 1.0, 0.5, 1.0, 1.0, 0.9688, 1.0, 0.9688, 0.5, 0.9688, 0.5, 0.9688, 1.0, 0.9375, 1.0, 0.9375, 0.5, 0.9375, 0.5, 0.9375, 1.0, 0.9062, 1.0, 0.9062, 0.5, 0.9062, 0.5, 0.9062, 1.0, 0.875, 1.0, 0.875, 0.5, 0.875, 0.5, 0.875, 1.0, 0.8438, 1.0, 0.8438, 0.5, 0.8438, 0.5, 0.8438, 1.0, 0.8125, 1.0, 0.8125, 0.5, 0.8125, 0.5, 0.8125, 1.0, 0.7812, 1.0, 0.7812, 0.5, 0.7812, 0.5, 0.7812, 1.0, 0.75, 1.0, 0.75, 0.5, 0.75, 0.5, 0.75, 1.0, 0.7188, 1.0, 0.7188, 0.5, 0.7188, 0.5, 0.7188, 1.0, 0.6875, 1.0, 0.6875, 0.5, 0.6875, 0.5, 0.6875, 1.0, 0.6562, 1.0, 0.6562, 0.5, 0.6562, 0.5, 0.6562, 1.0, 0.625, 1.0, 0.625, 0.5, 0.625, 0.5, 0.625, 1.0, 0.5938, 1.0, 0.5938, 0.5, 0.5938, 0.5, 0.5938, 1.0, 0.5625, 1.0, 0.5625, 0.5, 0.5625, 0.5, 0.5625, 1.0, 0.5312, 1.0, 0.5312, 0.5, 0.5312, 0.5, 0.5312, 1.0, 0.5, 1.0, 0.5, 0.5, 0.5, 0.5, 0.5, 1.0, 0.4688, 1.0, 0.4688, 0.5, 0.4688, 0.5, 0.4688, 1.0, 0.4375, 1.0, 0.4375, 0.5, 0.4375, 0.5, 0.4375, 1.0, 0.4062, 1.0, 0.4062, 0.5, 0.4062, 0.5, 0.4062, 1.0, 0.375, 1.0, 0.375, 0.5, 0.375, 0.5, 0.375, 1.0, 0.3438, 1.0, 0.3438, 0.5, 0.3438, 0.5, 0.3438, 1.0, 0.3125, 1.0, 0.3125, 0.5, 0.3125, 0.5, 0.3125, 1.0, 0.2812, 1.0, 0.2812, 0.5, 0.2812, 0.5, 0.2812, 1.0, 0.25, 1.0, 0.25, 0.5, 0.25, 0.5, 0.25, 1.0, 0.2188, 1.0, 0.2188, 0.5, 0.2188, 0.5, 0.2188, 1.0, 0.1875, 1.0, 0.1875, 0.5, 0.1875, 0.5, 0.1875, 1.0, 0.1562, 1.0, 0.1562, 0.5, 0.1562, 0.5, 0.1562, 1.0, 0.125, 1.0, 0.125, 0.5, 0.125, 0.5, 0.125, 1.0, 0.09375, 1.0, 0.09375, 0.5, 0.09375, 0.5, 0.09375, 1.0, 0.0625, 1.0, 0.0625, 0.5, 0.2968, 0.4854, 0.25, 0.49, 0.2032, 0.4854, 0.1582, 0.4717, 0.1167, 0.4496, 0.08029, 0.4197, 0.05045, 0.3833, 0.02827, 0.3418, 0.01461, 0.2968, 0.01, 0.25, 0.01461, 0.2032, 0.02827, 0.1582, 0.05045, 0.1167, 0.08029, 0.08029, 0.1167, 0.05045, 0.1582, 0.02827, 0.2032, 0.01461, 0.25, 0.01, 0.2968, 0.01461, 0.3418, 0.02827, 0.3833, 0.05045, 0.4197, 0.08029, 0.4496, 0.1167, 0.4717, 0.1582, 0.4854, 0.2032, 0.49, 0.25, 0.4854, 0.2968, 0.4717, 0.3418, 0.4496, 0.3833, 0.4197, 0.4197, 0.3833, 0.4496, 0.3418, 0.4717, 0.0625, 0.5, 0.0625, 1.0, 0.03125, 1.0, 0.03125, 0.5, 0.03125, 0.5, 0.03125, 1.0, 0.0, 1.0, 0.0, 0.5, 0.75, 0.49, 0.7968, 0.4854, 0.8418, 0.4717, 0.8833, 0.4496, 0.9197, 0.4197, 0.9496, 0.3833, 0.9717, 0.3418, 0.9854, 0.2968, 0.99, 0.25, 0.9854, 0.2032, 0.9717, 0.1582, 0.9496, 0.1167, 0.9197, 0.08029, 0.8833, 0.05045, 0.8418, 0.02827, 0.7968, 0.01461, 0.75, 0.01, 0.7032, 0.01461, 0.6582, 0.02827, 0.6167, 0.05045, 0.5803, 0.08029, 0.5504, 0.1167, 0.5283, 0.1582, 0.5146, 0.2032, 0.51, 0.25, 0.5146, 0.2968, 0.5283, 0.3418, 0.5504, 0.3833, 0.5803, 0.4197, 0.6167, 0.4496, 0.6582, 0.4717, 0.7032, 0.4854])
me_cylinder.update()
me_b_ziercurve = bpy.data.meshes.new('BézierCurve')
me_b_ziercurve.from_pydata([(-1.008, 0.01512, -2.127), (-1.005, 0.008727, -2.119), (-1.0, 8.848e-09, -2.117), (-0.9951, -0.008727, -2.119), (-0.9915, -0.01512, -2.127), (-0.9902, -0.01745, -2.137), (-0.9915, -0.01512, -2.147), (-0.9951, -0.008727, -2.154), (-1.0, -1.816e-08, -2.157), (-1.005, 0.008727, -2.154), (-1.008, 0.01512, -2.147), (-1.01, 0.01745, -2.137), (-0.8566, 0.08857, -2.127), (-0.8539, 0.08179, -2.119), (-0.8501, 0.07252, -2.117), (-0.8464, 0.06325, -2.119), (-0.8436, 0.05647, -2.127), (-0.8426, 0.05398, -2.137), (-0.8436, 0.05647, -2.147), (-0.8464, 0.06325, -2.154), (-0.8501, 0.07252, -2.157), (-0.8539, 0.08179, -2.154), (-0.8566, 0.08857, -2.147), (-0.8576, 0.09105, -2.137), (-0.7113, 0.1366, -2.127), (-0.7095, 0.1296, -2.119), (-0.707, 0.1199, -2.117), (-0.7045, 0.1102, -2.119), (-0.7027, 0.1031, -2.127), (-0.702, 0.1005, -2.137), (-0.7027, 0.1031, -2.147), (-0.7045, 0.1102, -2.154), (-0.707, 0.1199, -2.157), (-0.7095, 0.1296, -2.154), (-0.7113, 0.1366, -2.147), (-0.712, 0.1392, -2.137), (-0.5698, 0.1628, -2.127), (-0.569, 0.1556, -2.119), (-0.5678, 0.1456, -2.117), (-0.5666, 0.1357, -2.119), (-0.5657, 0.1284, -2.127), (-0.5654, 0.1258, -2.137), (-0.5657, 0.1284, -2.147), (-0.5666, 0.1357, -2.154), (-0.5678, 0.1456, -2.157), (-0.569, 0.1556, -2.154), (-0.5698, 0.1628, -2.147), (-0.5702, 0.1655, -2.137), (-0.4295, 0.1707, -2.127), (-0.4295, 0.1634, -2.119), (-0.4294, 0.1534, -2.117), (-0.4294, 0.1434, -2.119), (-0.4294, 0.1361, -2.127), (-0.4293, 0.1334, -2.137), (-0.4294, 0.1361, -2.147), (-0.4294, 0.1434, -2.154), (-0.4294, 0.1534, -2.157), (-0.4295, 0.1634, -2.154), (-0.4295, 0.1707, -2.147), (-0.4295, 0.1734, -2.137), (-0.2876, 0.1641, -2.127), (-0.2882, 0.1568, -2.119), (-0.289, 0.1468, -2.117), (-0.2898, 0.1369, -2.119), (-0.2905, 0.1296, -2.127), (-0.2907, 0.1269, -2.137), (-0.2905, 0.1296, -2.147), (-0.2898, 0.1369, -2.154), (-0.289, 0.1468, -2.157), (-0.2882, 0.1568, -2.154), (-0.2876, 0.1641, -2.147), (-0.2874, 0.1668, -2.137), (-0.1412, 0.1466, -2.127), (-0.1422, 0.1394, -2.119), (-0.1436, 0.1295, -2.117), (-0.145, 0.1196, -2.119), (-0.146, 0.1123, -2.127), (-0.1464, 0.1096, -2.137), (-0.146, 0.1123, -2.147), (-0.145, 0.1196, -2.154), (-0.1436, 0.1295, -2.157), (-0.1422, 0.1394, -2.154), (-0.1412, 0.1466, -2.147), (-0.1408, 0.1493, -2.137), (0.01266, 0.122, -2.127), (0.01146, 0.1147, -2.119), (0.009828, 0.1049, -2.117), (0.008193, 0.09502, -2.119), (0.006995, 0.0878, -2.127), (0.006557, 0.08515, -2.137), (0.006995, 0.0878, -2.147), (0.008193, 0.09502, -2.154), (0.009828, 0.1049, -2.157), (0.01146, 0.1147, -2.154), (0.01266, 0.122, -2.147), (0.0131, 0.1246, -2.137), (0.177, 0.0938, -2.127), (0.1758, 0.08658, -2.119), (0.1742, 0.07671, -2.117), (0.1725, 0.06685, -2.119), (0.1714, 0.05962, -2.127), (0.1709, 0.05698, -2.137), (0.1714, 0.05962, -2.147), (0.1725, 0.06685, -2.154), (0.1742, 0.07671, -2.157), (0.1758, 0.08658, -2.154), (0.177, 0.0938, -2.147), (0.1774, 0.09645, -2.137), (0.3548, 0.06569, -2.127), (0.3538, 0.05845, -2.119), (0.3524, 0.04855, -2.117), (0.351, 0.03865, -2.119), (0.35, 0.0314, -2.127), (0.3496, 0.02874, -2.137), (0.35, 0.0314, -2.147), (0.351, 0.03865, -2.154), (0.3524, 0.04855, -2.157), (0.3538, 0.05845, -2.154), (0.3548, 0.06569, -2.147), (0.3552, 0.06835, -2.137), (0.5493, 0.0412, -2.127), (0.5485, 0.03392, -2.119), (0.5475, 0.02397, -2.117), (0.5465, 0.01403, -2.119), (0.5457, 0.006745, -2.127), (0.5454, 0.004079, -2.137), (0.5457, 0.006744, -2.147), (0.5465, 0.01403, -2.154), (0.5475, 0.02397, -2.157), (0.5485, 0.03392, -2.154), (0.5493, 0.0412, -2.147), (0.5495, 0.04387, -2.137), (0.7633, 0.02389, -2.127), (0.7629, 0.01658, -2.119), (0.7624, 0.006593, -2.117), (0.7618, -0.003393, -2.119), (0.7614, -0.0107, -2.127), (0.7613, -0.01338, -2.137), (0.7614, -0.0107, -2.147), (0.7618, -0.003393, -2.154), (0.7624, 0.006592, -2.157), (0.7629, 0.01658, -2.154), (0.7633, 0.02389, -2.147), (0.7634, 0.02656, -2.137), (0.9993, 0.01731, -2.127), (0.9995, 0.009993, -2.119), (0.9999, 9.108e-07, -2.117), (1.0, -0.009991, -2.119), (1.001, -0.01731, -2.127), (1.001, -0.01998, -2.137), (1.001, -0.01731, -2.147), (1.001, -0.009993, -2.154), (1.0, -9.22e-07, -2.157), (0.9997, 0.009991, -2.154), (0.9994, 0.01731, -2.147), (0.9992, 0.01998, -2.137), (1.25, 0.04413, -2.124), (1.251, 0.03694, -2.116), (1.253, 0.02714, -2.114), (1.255, 0.01734, -2.116), (1.257, 0.01018, -2.124), (1.257, 0.007577, -2.134), (1.257, 0.01022, -2.144), (1.256, 0.01741, -2.151), (1.254, 0.02722, -2.154), (1.252, 0.03701, -2.151), (1.25, 0.04417, -2.144), (1.249, 0.04678, -2.134), (1.503, 0.1208, -2.115), (1.505, 0.114, -2.108), (1.509, 0.1046, -2.105), (1.513, 0.09531, -2.108), (1.516, 0.08854, -2.115), (1.517, 0.08611, -2.125), (1.516, 0.08868, -2.135), (1.514, 0.09555, -2.142), (1.511, 0.1049, -2.145), (1.507, 0.1142, -2.142), (1.504, 0.121, -2.135), (1.503, 0.1234, -2.125), (1.755, 0.2418, -2.102), (1.758, 0.2353, -2.095), (1.763, 0.2265, -2.092), (1.768, 0.2179, -2.094), (1.772, 0.2116, -2.102), (1.774, 0.2094, -2.112), (1.773, 0.2118, -2.122), (1.77, 0.2183, -2.129), (1.765, 0.227, -2.132), (1.76, 0.2357, -2.129), (1.756, 0.242, -2.122), (1.754, 0.2442, -2.112), (2.001, 0.4012, -2.086), (2.004, 0.3951, -2.079), (2.01, 0.387, -2.076), (2.016, 0.379, -2.078), (2.021, 0.3732, -2.085), (2.023, 0.3712, -2.095), (2.022, 0.3736, -2.105), (2.018, 0.3796, -2.113), (2.013, 0.3877, -2.116), (2.006, 0.3957, -2.113), (2.002, 0.4015, -2.106), (2.0, 0.4035, -2.096), (2.234, 0.5931, -2.068), (2.238, 0.5876, -2.06), (2.245, 0.5801, -2.057), (2.252, 0.5728, -2.059), (2.257, 0.5675, -2.067), (2.259, 0.5658, -2.077), (2.258, 0.568, -2.087), (2.254, 0.5735, -2.094), (2.247, 0.581, -2.097), (2.24, 0.5883, -2.095), (2.235, 0.5936, -2.088), (2.233, 0.5953, -2.078), (2.449, 0.8117, -2.048), (2.454, 0.8066, -2.04), (2.462, 0.7999, -2.037), (2.469, 0.7933, -2.04), (2.475, 0.7886, -2.047), (2.478, 0.787, -2.057), (2.476, 0.7891, -2.067), (2.472, 0.7941, -2.074), (2.464, 0.8009, -2.077), (2.457, 0.8075, -2.075), (2.451, 0.8122, -2.068), (2.448, 0.8137, -2.058), (2.642, 1.051, -2.028), (2.648, 1.046, -2.021), (2.656, 1.04, -2.018), (2.664, 1.035, -2.02), (2.67, 1.03, -2.027), (2.673, 1.029, -2.037), (2.672, 1.031, -2.047), (2.666, 1.036, -2.055), (2.658, 1.041, -2.058), (2.65, 1.047, -2.055), (2.644, 1.051, -2.048), (2.641, 1.053, -2.039), (2.807, 1.305, -2.01), (2.813, 1.301, -2.002), (2.821, 1.296, -1.999), (2.83, 1.291, -2.001), (2.837, 1.287, -2.008), (2.84, 1.286, -2.018), (2.838, 1.288, -2.028), (2.833, 1.292, -2.036), (2.824, 1.297, -2.039), (2.815, 1.302, -2.037), (2.808, 1.305, -2.03), (2.805, 1.306, -2.02), (2.939, 1.567, -1.994), (2.945, 1.564, -1.986), (2.954, 1.56, -1.983), (2.963, 1.556, -1.985), (2.971, 1.553, -1.992), (2.974, 1.553, -2.002), (2.972, 1.554, -2.012), (2.966, 1.557, -2.02), (2.957, 1.561, -2.023), (2.947, 1.565, -2.021), (2.94, 1.568, -2.014), (2.937, 1.568, -2.004), (3.032, 1.832, -1.981), (3.038, 1.83, -1.973), (3.048, 1.827, -1.97), (3.058, 1.825, -1.972), (3.065, 1.823, -1.979), (3.068, 1.822, -1.989), (3.067, 1.823, -1.999), (3.06, 1.825, -2.007), (3.051, 1.828, -2.01), (3.041, 1.831, -2.008), (3.033, 1.832, -2.001), (3.03, 1.833, -1.991), (3.081, 2.093, -1.972), (3.088, 2.092, -1.965), (3.098, 2.091, -1.961), (3.108, 2.091, -1.963), (3.116, 2.09, -1.97), (3.119, 2.09, -1.98), (3.117, 2.09, -1.99), (3.11, 2.091, -1.998), (3.101, 2.092, -2.001), (3.091, 2.093, -1.999), (3.083, 2.094, -1.992), (3.079, 2.094, -1.983), (3.083, 2.346, -1.969), (3.089, 2.346, -1.961), (3.099, 2.347, -1.958), (3.109, 2.347, -1.96), (3.117, 2.348, -1.967), (3.12, 2.348, -1.977), (3.118, 2.348, -1.987), (3.112, 2.348, -1.995), (3.102, 2.347, -1.998), (3.092, 2.347, -1.996), (3.084, 2.346, -1.989), (3.081, 2.346, -1.979), (3.053, 2.571, -1.969), (3.06, 2.573, -1.961), (3.069, 2.574, -1.958), (3.079, 2.576, -1.96), (3.087, 2.577, -1.967), (3.09, 2.578, -1.977), (3.088, 2.578, -1.987), (3.082, 2.576, -1.995), (3.072, 2.575, -1.998), (3.062, 2.573, -1.996), (3.054, 2.572, -1.989), (3.051, 2.571, -1.979), (3.013, 2.756, -1.969), (3.02, 2.758, -1.961), (3.029, 2.761, -1.958), (3.039, 2.763, -1.96), (3.046, 2.765, -1.967), (3.05, 2.766, -1.977), (3.048, 2.766, -1.987), (3.041, 2.764, -1.995), (3.032, 2.761, -1.998), (3.022, 2.758, -1.996), (3.014, 2.756, -1.989), (3.011, 2.755, -1.979), (2.963, 2.9, -1.969), (2.969, 2.903, -1.961), (2.978, 2.907, -1.958), (2.987, 2.912, -1.96), (2.994, 2.915, -1.967), (2.997, 2.916, -1.977), (2.995, 2.915, -1.987), (2.989, 2.913, -1.995), (2.98, 2.908, -1.998), (2.971, 2.904, -1.996), (2.964, 2.901, -1.989), (2.961, 2.899, -1.979), (2.901, 3.006, -1.969), (2.906, 3.01, -1.961), (2.914, 3.016, -1.958), (2.922, 3.023, -1.96), (2.928, 3.028, -1.967), (2.931, 3.03, -1.977), (2.929, 3.028, -1.987), (2.924, 3.024, -1.995), (2.916, 3.018, -1.998), (2.908, 3.012, -1.996), (2.902, 3.007, -1.989), (2.899, 3.005, -1.979), (2.828, 3.076, -1.969), (2.832, 3.082, -1.961), (2.837, 3.09, -1.958), (2.843, 3.098, -1.96), (2.847, 3.105, -1.967), (2.849, 3.107, -1.977), (2.848, 3.106, -1.987), (2.844, 3.1, -1.995), (2.839, 3.092, -1.998), (2.833, 3.083, -1.996), (2.829, 3.077, -1.989), (2.827, 3.074, -1.979), (2.743, 3.113, -1.969), (2.744, 3.12, -1.961), (2.746, 3.129, -1.958), (2.749, 3.139, -1.96), (2.751, 3.146, -1.967), (2.752, 3.15, -1.977), (2.751, 3.148, -1.987), (2.749, 3.141, -1.995), (2.747, 3.132, -1.998), (2.745, 3.122, -1.996), (2.743, 3.114, -1.989), (2.742, 3.111, -1.979), (2.641, 3.12, -1.969), (2.641, 3.127, -1.961), (2.64, 3.136, -1.958), (2.64, 3.146, -1.96), (2.639, 3.154, -1.967), (2.639, 3.158, -1.977), (2.639, 3.156, -1.987), (2.64, 3.149, -1.995), (2.64, 3.139, -1.998), (2.641, 3.129, -1.996), (2.641, 3.121, -1.989), (2.641, 3.118, -1.979), (2.522, 3.097, -1.969), (2.52, 3.104, -1.961), (2.518, 3.113, -1.958), (2.515, 3.123, -1.96), (2.513, 3.131, -1.967), (2.512, 3.134, -1.977), (2.513, 3.132, -1.987), (2.514, 3.125, -1.995), (2.517, 3.116, -1.998), (2.52, 3.106, -1.996), (2.522, 3.099, -1.989), (2.523, 3.095, -1.979), (2.384, 3.046, -1.969), (2.382, 3.053, -1.961), (2.378, 3.062, -1.958), (2.374, 3.071, -1.96), (2.371, 3.078, -1.967), (2.369, 3.081, -1.977), (2.37, 3.079, -1.987), (2.373, 3.073, -1.995), (2.377, 3.064, -1.998), (2.381, 3.055, -1.996), (2.384, 3.048, -1.989), (2.385, 3.044, -1.979), (2.227, 2.968, -1.969), (2.224, 2.974, -1.961), (2.219, 2.983, -1.958), (2.215, 2.992, -1.96), (2.211, 2.999, -1.967), (2.209, 3.002, -1.977), (2.21, 3.0, -1.987), (2.214, 2.994, -1.995), (2.218, 2.985, -1.998), (2.223, 2.976, -1.996), (2.227, 2.97, -1.989), (2.228, 2.967, -1.979), (2.051, 2.865, -1.969), (2.047, 2.871, -1.961), (2.042, 2.879, -1.958), (2.037, 2.888, -1.96), (2.032, 2.895, -1.967), (2.031, 2.897, -1.977), (2.032, 2.896, -1.987), (2.035, 2.89, -1.995), (2.04, 2.882, -1.998), (2.046, 2.873, -1.996), (2.05, 2.866, -1.989), (2.052, 2.863, -1.979), (1.853, 2.738, -1.969), (1.849, 2.744, -1.961), (1.844, 2.752, -1.958), (1.838, 2.761, -1.96), (1.834, 2.767, -1.967), (1.832, 2.77, -1.977), (1.833, 2.768, -1.987), (1.837, 2.763, -1.995), (1.842, 2.755, -1.998), (1.848, 2.746, -1.996), (1.852, 2.74, -1.989), (1.854, 2.737, -1.979), (1.982, 2.821, -1.969), (1.983, 2.82, -1.979), (1.979, 2.827, -1.961), (1.973, 2.835, -1.958), (1.968, 2.844, -1.96), (1.964, 2.851, -1.967), (1.962, 2.853, -1.977), (1.963, 2.852, -1.987), (1.967, 2.846, -1.995), (1.972, 2.838, -1.998), (1.977, 2.829, -1.996), (1.982, 2.823, -1.989), (2.004, 2.837, -1.969), (2.001, 2.843, -1.961), (1.996, 2.851, -1.958), (1.99, 2.86, -1.96), (1.986, 2.866, -1.967), (1.984, 2.869, -1.977), (1.985, 2.868, -1.987), (1.989, 2.862, -1.995), (1.994, 2.853, -1.998), (1.999, 2.845, -1.996), (2.004, 2.838, -1.989), (2.005, 2.835, -1.979), (1.936, 2.793, -1.969), (1.937, 2.791, -1.979), (1.932, 2.799, -1.961), (1.927, 2.807, -1.958), (1.922, 2.816, -1.96), (1.918, 2.822, -1.967), (1.916, 2.825, -1.977), (1.917, 2.824, -1.987), (1.921, 2.818, -1.995), (1.926, 2.809, -1.998), (1.931, 2.801, -1.996), (1.935, 2.794, -1.989), (1.98, 2.875, -1.991), (1.986, 2.866, -2.003), (1.994, 2.854, -2.008), (2.002, 2.841, -2.005), (2.009, 2.831, -1.995), (2.011, 2.827, -1.98), (2.01, 2.83, -1.965), (2.004, 2.838, -1.953), (1.996, 2.85, -1.948), (1.988, 2.863, -1.951), (1.981, 2.873, -1.961), (1.978, 2.877, -1.976), (1.912, 2.831, -1.991), (1.91, 2.833, -1.976), (1.917, 2.822, -2.003), (1.925, 2.81, -2.008), (1.934, 2.797, -2.005), (1.94, 2.787, -1.995), (1.943, 2.783, -1.98), (1.941, 2.786, -1.965), (1.936, 2.794, -1.953), (1.928, 2.807, -1.948), (1.919, 2.819, -1.951), (1.913, 2.829, -1.961)], [], [(0, 12, 23, 11), (1, 13, 12, 0), (2, 14, 13, 1), (3, 15, 14, 2), (4, 16, 15, 3), (5, 17, 16, 4), (6, 18, 17, 5), (7, 19, 18, 6), (8, 20, 19, 7), (9, 21, 20, 8), (10, 22, 21, 9), (11, 23, 22, 10), (12, 24, 35, 23), (13, 25, 24, 12), (14, 26, 25, 13), (15, 27, 26, 14), (16, 28, 27, 15), (17, 29, 28, 16), (18, 30, 29, 17), (19, 31, 30, 18), (20, 32, 31, 19), (21, 33, 32, 20), (22, 34, 33, 21), (23, 35, 34, 22), (24, 36, 47, 35), (25, 37, 36, 24), (26, 38, 37, 25), (27, 39, 38, 26), (28, 40, 39, 27), (29, 41, 40, 28), (30, 42, 41, 29), (31, 43, 42, 30), (32, 44, 43, 31), (33, 45, 44, 32), (34, 46, 45, 33), (35, 47, 46, 34), (36, 48, 59, 47), (37, 49, 48, 36), (38, 50, 49, 37), (39, 51, 50, 38), (40, 52, 51, 39), (41, 53, 52, 40), (42, 54, 53, 41), (43, 55, 54, 42), (44, 56, 55, 43), (45, 57, 56, 44), (46, 58, 57, 45), (47, 59, 58, 46), (48, 60, 71, 59), (49, 61, 60, 48), (50, 62, 61, 49), (51, 63, 62, 50), (52, 64, 63, 51), (53, 65, 64, 52), (54, 66, 65, 53), (55, 67, 66, 54), (56, 68, 67, 55), (57, 69, 68, 56), (58, 70, 69, 57), (59, 71, 70, 58), (60, 72, 83, 71), (61, 73, 72, 60), (62, 74, 73, 61), (63, 75, 74, 62), (64, 76, 75, 63), (65, 77, 76, 64), (66, 78, 77, 65), (67, 79, 78, 66), (68, 80, 79, 67), (69, 81, 80, 68), (70, 82, 81, 69), (71, 83, 82, 70), (72, 84, 95, 83), (73, 85, 84, 72), (74, 86, 85, 73), (75, 87, 86, 74), (76, 88, 87, 75), (77, 89, 88, 76), (78, 90, 89, 77), (79, 91, 90, 78), (80, 92, 91, 79), (81, 93, 92, 80), (82, 94, 93, 81), (83, 95, 94, 82), (84, 96, 107, 95), (85, 97, 96, 84), (86, 98, 97, 85), (87, 99, 98, 86), (88, 100, 99, 87), (89, 101, 100, 88), (90, 102, 101, 89), (91, 103, 102, 90), (92, 104, 103, 91), (93, 105, 104, 92), (94, 106, 105, 93), (95, 107, 106, 94), (96, 108, 119, 107), (97, 109, 108, 96), (98, 110, 109, 97), (99, 111, 110, 98), (100, 112, 111, 99), (101, 113, 112, 100), (102, 114, 113, 101), (103, 115, 114, 102), (104, 116, 115, 103), (105, 117, 116, 104), (106, 118, 117, 105), (107, 119, 118, 106), (108, 120, 131, 119), (109, 121, 120, 108), (110, 122, 121, 109), (111, 123, 122, 110), (112, 124, 123, 111), (113, 125, 124, 112), (114, 126, 125, 113), (115, 127, 126, 114), (116, 128, 127, 115), (117, 129, 128, 116), (118, 130, 129, 117), (119, 131, 130, 118), (120, 132, 143, 131), (121, 133, 132, 120), (122, 134, 133, 121), (123, 135, 134, 122), (124, 136, 135, 123), (125, 137, 136, 124), (126, 138, 137, 125), (127, 139, 138, 126), (128, 140, 139, 127), (129, 141, 140, 128), (130, 142, 141, 129), (131, 143, 142, 130), (132, 144, 155, 143), (133, 145, 144, 132), (134, 146, 145, 133), (135, 147, 146, 134), (136, 148, 147, 135), (137, 149, 148, 136), (138, 150, 149, 137), (139, 151, 150, 138), (140, 152, 151, 139), (141, 153, 152, 140), (142, 154, 153, 141), (143, 155, 154, 142), (144, 156, 167, 155), (145, 157, 156, 144), (146, 158, 157, 145), (147, 159, 158, 146), (148, 160, 159, 147), (149, 161, 160, 148), (150, 162, 161, 149), (151, 163, 162, 150), (152, 164, 163, 151), (153, 165, 164, 152), (154, 166, 165, 153), (155, 167, 166, 154), (156, 168, 179, 167), (157, 169, 168, 156), (158, 170, 169, 157), (159, 171, 170, 158), (160, 172, 171, 159), (161, 173, 172, 160), (162, 174, 173, 161), (163, 175, 174, 162), (164, 176, 175, 163), (165, 177, 176, 164), (166, 178, 177, 165), (167, 179, 178, 166), (168, 180, 191, 179), (169, 181, 180, 168), (170, 182, 181, 169), (171, 183, 182, 170), (172, 184, 183, 171), (173, 185, 184, 172), (174, 186, 185, 173), (175, 187, 186, 174), (176, 188, 187, 175), (177, 189, 188, 176), (178, 190, 189, 177), (179, 191, 190, 178), (180, 192, 203, 191), (181, 193, 192, 180), (182, 194, 193, 181), (183, 195, 194, 182), (184, 196, 195, 183), (185, 197, 196, 184), (186, 198, 197, 185), (187, 199, 198, 186), (188, 200, 199, 187), (189, 201, 200, 188), (190, 202, 201, 189), (191, 203, 202, 190), (192, 204, 215, 203), (193, 205, 204, 192), (194, 206, 205, 193), (195, 207, 206, 194), (196, 208, 207, 195), (197, 209, 208, 196), (198, 210, 209, 197), (199, 211, 210, 198), (200, 212, 211, 199), (201, 213, 212, 200), (202, 214, 213, 201), (203, 215, 214, 202), (204, 216, 227, 215), (205, 217, 216, 204), (206, 218, 217, 205), (207, 219, 218, 206), (208, 220, 219, 207), (209, 221, 220, 208), (210, 222, 221, 209), (211, 223, 222, 210), (212, 224, 223, 211), (213, 225, 224, 212), (214, 226, 225, 213), (215, 227, 226, 214), (216, 228, 239, 227), (217, 229, 228, 216), (218, 230, 229, 217), (219, 231, 230, 218), (220, 232, 231, 219), (221, 233, 232, 220), (222, 234, 233, 221), (223, 235, 234, 222), (224, 236, 235, 223), (225, 237, 236, 224), (226, 238, 237, 225), (227, 239, 238, 226), (228, 240, 251, 239), (229, 241, 240, 228), (230, 242, 241, 229), (231, 243, 242, 230), (232, 244, 243, 231), (233, 245, 244, 232), (234, 246, 245, 233), (235, 247, 246, 234), (236, 248, 247, 235), (237, 249, 248, 236), (238, 250, 249, 237), (239, 251, 250, 238), (240, 252, 263, 251), (241, 253, 252, 240), (242, 254, 253, 241), (243, 255, 254, 242), (244, 256, 255, 243), (245, 257, 256, 244), (246, 258, 257, 245), (247, 259, 258, 246), (248, 260, 259, 247), (249, 261, 260, 248), (250, 262, 261, 249), (251, 263, 262, 250), (252, 264, 275, 263), (253, 265, 264, 252), (254, 266, 265, 253), (255, 267, 266, 254), (256, 268, 267, 255), (257, 269, 268, 256), (258, 270, 269, 257), (259, 271, 270, 258), (260, 272, 271, 259), (261, 273, 272, 260), (262, 274, 273, 261), (263, 275, 274, 262), (264, 276, 287, 275), (265, 277, 276, 264), (266, 278, 277, 265), (267, 279, 278, 266), (268, 280, 279, 267), (269, 281, 280, 268), (270, 282, 281, 269), (271, 283, 282, 270), (272, 284, 283, 271), (273, 285, 284, 272), (274, 286, 285, 273), (275, 287, 286, 274), (276, 288, 299, 287), (277, 289, 288, 276), (278, 290, 289, 277), (279, 291, 290, 278), (280, 292, 291, 279), (281, 293, 292, 280), (282, 294, 293, 281), (283, 295, 294, 282), (284, 296, 295, 283), (285, 297, 296, 284), (286, 298, 297, 285), (287, 299, 298, 286), (288, 300, 311, 299), (289, 301, 300, 288), (290, 302, 301, 289), (291, 303, 302, 290), (292, 304, 303, 291), (293, 305, 304, 292), (294, 306, 305, 293), (295, 307, 306, 294), (296, 308, 307, 295), (297, 309, 308, 296), (298, 310, 309, 297), (299, 311, 310, 298), (300, 312, 323, 311), (301, 313, 312, 300), (302, 314, 313, 301), (303, 315, 314, 302), (304, 316, 315, 303), (305, 317, 316, 304), (306, 318, 317, 305), (307, 319, 318, 306), (308, 320, 319, 307), (309, 321, 320, 308), (310, 322, 321, 309), (311, 323, 322, 310), (312, 324, 335, 323), (313, 325, 324, 312), (314, 326, 325, 313), (315, 327, 326, 314), (316, 328, 327, 315), (317, 329, 328, 316), (318, 330, 329, 317), (319, 331, 330, 318), (320, 332, 331, 319), (321, 333, 332, 320), (322, 334, 333, 321), (323, 335, 334, 322), (324, 336, 347, 335), (325, 337, 336, 324), (326, 338, 337, 325), (327, 339, 338, 326), (328, 340, 339, 327), (329, 341, 340, 328), (330, 342, 341, 329), (331, 343, 342, 330), (332, 344, 343, 331), (333, 345, 344, 332), (334, 346, 345, 333), (335, 347, 346, 334), (336, 348, 359, 347), (337, 349, 348, 336), (338, 350, 349, 337), (339, 351, 350, 338), (340, 352, 351, 339), (341, 353, 352, 340), (342, 354, 353, 341), (343, 355, 354, 342), (344, 356, 355, 343), (345, 357, 356, 344), (346, 358, 357, 345), (347, 359, 358, 346), (348, 360, 371, 359), (349, 361, 360, 348), (350, 362, 361, 349), (351, 363, 362, 350), (352, 364, 363, 351), (353, 365, 364, 352), (354, 366, 365, 353), (355, 367, 366, 354), (356, 368, 367, 355), (357, 369, 368, 356), (358, 370, 369, 357), (359, 371, 370, 358), (360, 372, 383, 371), (361, 373, 372, 360), (362, 374, 373, 361), (363, 375, 374, 362), (364, 376, 375, 363), (365, 377, 376, 364), (366, 378, 377, 365), (367, 379, 378, 366), (368, 380, 379, 367), (369, 381, 380, 368), (370, 382, 381, 369), (371, 383, 382, 370), (372, 384, 395, 383), (373, 385, 384, 372), (374, 386, 385, 373), (375, 387, 386, 374), (376, 388, 387, 375), (377, 389, 388, 376), (378, 390, 389, 377), (379, 391, 390, 378), (380, 392, 391, 379), (381, 393, 392, 380), (382, 394, 393, 381), (383, 395, 394, 382), (384, 396, 407, 395), (385, 397, 396, 384), (386, 398, 397, 385), (387, 399, 398, 386), (388, 400, 399, 387), (389, 401, 400, 388), (390, 402, 401, 389), (391, 403, 402, 390), (392, 404, 403, 391), (393, 405, 404, 392), (394, 406, 405, 393), (395, 407, 406, 394), (396, 408, 419, 407), (397, 409, 408, 396), (398, 410, 409, 397), (399, 411, 410, 398), (400, 412, 411, 399), (401, 413, 412, 400), (402, 414, 413, 401), (403, 415, 414, 402), (404, 416, 415, 403), (405, 417, 416, 404), (406, 418, 417, 405), (407, 419, 418, 406), (408, 420, 431, 419), (409, 421, 420, 408), (410, 422, 421, 409), (411, 423, 422, 410), (412, 424, 423, 411), (413, 425, 424, 412), (414, 426, 425, 413), (415, 427, 426, 414), (416, 428, 427, 415), (417, 429, 428, 416), (418, 430, 429, 417), (419, 431, 430, 418), (444, 432, 443, 445), (446, 433, 432, 444), (447, 434, 433, 446), (448, 435, 434, 447), (449, 436, 435, 448), (450, 437, 436, 449), (451, 438, 437, 450), (452, 439, 438, 451), (453, 440, 439, 452), (454, 441, 440, 453), (455, 442, 441, 454), (445, 443, 442, 455), (431, 445, 455, 430), (430, 455, 454, 429), (429, 454, 453, 428), (428, 453, 452, 427), (427, 452, 451, 426), (426, 451, 450, 425), (425, 450, 449, 424), (424, 449, 448, 423), (423, 448, 447, 422), (422, 447, 446, 421), (421, 446, 444, 420), (420, 444, 445, 431), (467, 469, 479, 466), (466, 479, 478, 465), (465, 478, 477, 464), (464, 477, 476, 463), (463, 476, 475, 462), (462, 475, 474, 461), (461, 474, 473, 460), (460, 473, 472, 459), (459, 472, 471, 458), (458, 471, 470, 457), (457, 470, 468, 456), (456, 468, 469, 467), (491, 490, 503, 493), (490, 489, 502, 503), (489, 488, 501, 502), (488, 487, 500, 501), (487, 486, 499, 500), (486, 485, 498, 499), (485, 484, 497, 498), (484, 483, 496, 497), (483, 482, 495, 496), (482, 481, 494, 495), (481, 480, 492, 494), (480, 491, 493, 492), (456, 467, 491, 480), (457, 456, 480, 481), (458, 457, 481, 482), (459, 458, 482, 483), (460, 459, 483, 484), (461, 460, 484, 485), (462, 461, 485, 486), (463, 462, 486, 487), (464, 463, 487, 488), (465, 464, 488, 489), (466, 465, 489, 490), (467, 466, 490, 491), (479, 469, 493, 503), (478, 479, 503, 502), (477, 478, 502, 501), (476, 477, 501, 500), (475, 476, 500, 499), (474, 475, 499, 498), (473, 474, 498, 497), (472, 473, 497, 496), (471, 472, 496, 495), (470, 471, 495, 494), (468, 470, 494, 492), (469, 468, 492, 493)])
me_b_ziercurve.polygons.foreach_set('use_smooth', [True] * 492)
_uv = me_b_ziercurve.uv_layers.new(name='UVMap')
_uv.uv.foreach_set('vector', [0.0, 1.0, 0.02778, 1.0, 0.02778, 0.9167, 0.0, 0.9167, 0.0, 0.08333, 0.02778, 0.08333, 0.02778, 0.0, 0.0, 0.0, 0.0, 0.1667, 0.02778, 0.1667, 0.02778, 0.08333, 0.0, 0.08333, 0.0, 0.25, 0.02778, 0.25, 0.02778, 0.1667, 0.0, 0.1667, 0.0, 0.3333, 0.02778, 0.3333, 0.02778, 0.25, 0.0, 0.25, 0.0, 0.4167, 0.02778, 0.4167, 0.02778, 0.3333, 0.0, 0.3333, 0.0, 0.5, 0.02778, 0.5, 0.02778, 0.4167, 0.0, 0.4167, 0.0, 0.5833, 0.02778, 0.5833, 0.02778, 0.5, 0.0, 0.5, 0.0, 0.6667, 0.02778, 0.6667, 0.02778, 0.5833, 0.0, 0.5833, 0.0, 0.75, 0.02778, 0.75, 0.02778, 0.6667, 0.0, 0.6667, 0.0, 0.8333, 0.02778, 0.8333, 0.02778, 0.75, 0.0, 0.75, 0.0, 0.9167, 0.02778, 0.9167, 0.02778, 0.8333, 0.0, 0.8333, 0.02778, 1.0, 0.05556, 1.0, 0.05556, 0.9167, 0.02778, 0.9167, 0.02778, 0.08333, 0.05556, 0.08333, 0.05556, 0.0, 0.02778, 0.0, 0.02778, 0.1667, 0.05556, 0.1667, 0.05556, 0.08333, 0.02778, 0.08333, 0.02778, 0.25, 0.05556, 0.25, 0.05556, 0.1667, 0.02778, 0.1667, 0.02778, 0.3333, 0.05556, 0.3333, 0.05556, 0.25, 0.02778, 0.25, 0.02778, 0.4167, 0.05556, 0.4167, 0.05556, 0.3333, 0.02778, 0.3333, 0.02778, 0.5, 0.05556, 0.5, 0.05556, 0.4167, 0.02778, 0.4167, 0.02778, 0.5833, 0.05556, 0.5833, 0.05556, 0.5, 0.02778, 0.5, 0.02778, 0.6667, 0.05556, 0.6667, 0.05556, 0.5833, 0.02778, 0.5833, 0.02778, 0.75, 0.05556, 0.75, 0.05556, 0.6667, 0.02778, 0.6667, 0.02778, 0.8333, 0.05556, 0.8333, 0.05556, 0.75, 0.02778, 0.75, 0.02778, 0.9167, 0.05556, 0.9167, 0.05556, 0.8333, 0.02778, 0.8333, 0.05556, 1.0, 0.08333, 1.0, 0.08333, 0.9167, 0.05556, 0.9167, 0.05556, 0.08333, 0.08333, 0.08333, 0.08333, 0.0, 0.05556, 0.0, 0.05556, 0.1667, 0.08333, 0.1667, 0.08333, 0.08333, 0.05556, 0.08333, 0.05556, 0.25, 0.08333, 0.25, 0.08333, 0.1667, 0.05556, 0.1667, 0.05556, 0.3333, 0.08333, 0.3333, 0.08333, 0.25, 0.05556, 0.25, 0.05556, 0.4167, 0.08333, 0.4167, 0.08333, 0.3333, 0.05556, 0.3333, 0.05556, 0.5, 0.08333, 0.5, 0.08333, 0.4167, 0.05556, 0.4167, 0.05556, 0.5833, 0.08333, 0.5833, 0.08333, 0.5, 0.05556, 0.5, 0.05556, 0.6667, 0.08333, 0.6667, 0.08333, 0.5833, 0.05556, 0.5833, 0.05556, 0.75, 0.08333, 0.75, 0.08333, 0.6667, 0.05556, 0.6667, 0.05556, 0.8333, 0.08333, 0.8333, 0.08333, 0.75, 0.05556, 0.75, 0.05556, 0.9167, 0.08333, 0.9167, 0.08333, 0.8333, 0.05556, 0.8333, 0.08333, 1.0, 0.1111, 1.0, 0.1111, 0.9167, 0.08333, 0.9167, 0.08333, 0.08333, 0.1111, 0.08333, 0.1111, 0.0, 0.08333, 0.0, 0.08333, 0.1667, 0.1111, 0.1667, 0.1111, 0.08333, 0.08333, 0.08333, 0.08333, 0.25, 0.1111, 0.25, 0.1111, 0.1667, 0.08333, 0.1667, 0.08333, 0.3333, 0.1111, 0.3333, 0.1111, 0.25, 0.08333, 0.25, 0.08333, 0.4167, 0.1111, 0.4167, 0.1111, 0.3333, 0.08333, 0.3333, 0.08333, 0.5, 0.1111, 0.5, 0.1111, 0.4167, 0.08333, 0.4167, 0.08333, 0.5833, 0.1111, 0.5833, 0.1111, 0.5, 0.08333, 0.5, 0.08333, 0.6667, 0.1111, 0.6667, 0.1111, 0.5833, 0.08333, 0.5833, 0.08333, 0.75, 0.1111, 0.75, 0.1111, 0.6667, 0.08333, 0.6667, 0.08333, 0.8333, 0.1111, 0.8333, 0.1111, 0.75, 0.08333, 0.75, 0.08333, 0.9167, 0.1111, 0.9167, 0.1111, 0.8333, 0.08333, 0.8333, 0.1111, 1.0, 0.1389, 1.0, 0.1389, 0.9167, 0.1111, 0.9167, 0.1111, 0.08333, 0.1389, 0.08333, 0.1389, 0.0, 0.1111, 0.0, 0.1111, 0.1667, 0.1389, 0.1667, 0.1389, 0.08333, 0.1111, 0.08333, 0.1111, 0.25, 0.1389, 0.25, 0.1389, 0.1667, 0.1111, 0.1667, 0.1111, 0.3333, 0.1389, 0.3333, 0.1389, 0.25, 0.1111, 0.25, 0.1111, 0.4167, 0.1389, 0.4167, 0.1389, 0.3333, 0.1111, 0.3333, 0.1111, 0.5, 0.1389, 0.5, 0.1389, 0.4167, 0.1111, 0.4167, 0.1111, 0.5833, 0.1389, 0.5833, 0.1389, 0.5, 0.1111, 0.5, 0.1111, 0.6667, 0.1389, 0.6667, 0.1389, 0.5833, 0.1111, 0.5833, 0.1111, 0.75, 0.1389, 0.75, 0.1389, 0.6667, 0.1111, 0.6667, 0.1111, 0.8333, 0.1389, 0.8333, 0.1389, 0.75, 0.1111, 0.75, 0.1111, 0.9167, 0.1389, 0.9167, 0.1389, 0.8333, 0.1111, 0.8333, 0.1389, 1.0, 0.1667, 1.0, 0.1667, 0.9167, 0.1389, 0.9167, 0.1389, 0.08333, 0.1667, 0.08333, 0.1667, 0.0, 0.1389, 0.0, 0.1389, 0.1667, 0.1667, 0.1667, 0.1667, 0.08333, 0.1389, 0.08333, 0.1389, 0.25, 0.1667, 0.25, 0.1667, 0.1667, 0.1389, 0.1667, 0.1389, 0.3333, 0.1667, 0.3333, 0.1667, 0.25, 0.1389, 0.25, 0.1389, 0.4167, 0.1667, 0.4167, 0.1667, 0.3333, 0.1389, 0.3333, 0.1389, 0.5, 0.1667, 0.5, 0.1667, 0.4167, 0.1389, 0.4167, 0.1389, 0.5833, 0.1667, 0.5833, 0.1667, 0.5, 0.1389, 0.5, 0.1389, 0.6667, 0.1667, 0.6667, 0.1667, 0.5833, 0.1389, 0.5833, 0.1389, 0.75, 0.1667, 0.75, 0.1667, 0.6667, 0.1389, 0.6667, 0.1389, 0.8333, 0.1667, 0.8333, 0.1667, 0.75, 0.1389, 0.75, 0.1389, 0.9167, 0.1667, 0.9167, 0.1667, 0.8333, 0.1389, 0.8333, 0.1667, 1.0, 0.1944, 1.0, 0.1944, 0.9167, 0.1667, 0.9167, 0.1667, 0.08333, 0.1944, 0.08333, 0.1944, 0.0, 0.1667, 0.0, 0.1667, 0.1667, 0.1944, 0.1667, 0.1944, 0.08333, 0.1667, 0.08333, 0.1667, 0.25, 0.1944, 0.25, 0.1944, 0.1667, 0.1667, 0.1667, 0.1667, 0.3333, 0.1944, 0.3333, 0.1944, 0.25, 0.1667, 0.25, 0.1667, 0.4167, 0.1944, 0.4167, 0.1944, 0.3333, 0.1667, 0.3333, 0.1667, 0.5, 0.1944, 0.5, 0.1944, 0.4167, 0.1667, 0.4167, 0.1667, 0.5833, 0.1944, 0.5833, 0.1944, 0.5, 0.1667, 0.5, 0.1667, 0.6667, 0.1944, 0.6667, 0.1944, 0.5833, 0.1667, 0.5833, 0.1667, 0.75, 0.1944, 0.75, 0.1944, 0.6667, 0.1667, 0.6667, 0.1667, 0.8333, 0.1944, 0.8333, 0.1944, 0.75, 0.1667, 0.75, 0.1667, 0.9167, 0.1944, 0.9167, 0.1944, 0.8333, 0.1667, 0.8333, 0.1944, 1.0, 0.2222, 1.0, 0.2222, 0.9167, 0.1944, 0.9167, 0.1944, 0.08333, 0.2222, 0.08333, 0.2222, 0.0, 0.1944, 0.0, 0.1944, 0.1667, 0.2222, 0.1667, 0.2222, 0.08333, 0.1944, 0.08333, 0.1944, 0.25, 0.2222, 0.25, 0.2222, 0.1667, 0.1944, 0.1667, 0.1944, 0.3333, 0.2222, 0.3333, 0.2222, 0.25, 0.1944, 0.25, 0.1944, 0.4167, 0.2222, 0.4167, 0.2222, 0.3333, 0.1944, 0.3333, 0.1944, 0.5, 0.2222, 0.5, 0.2222, 0.4167, 0.1944, 0.4167, 0.1944, 0.5833, 0.2222, 0.5833, 0.2222, 0.5, 0.1944, 0.5, 0.1944, 0.6667, 0.2222, 0.6667, 0.2222, 0.5833, 0.1944, 0.5833, 0.1944, 0.75, 0.2222, 0.75, 0.2222, 0.6667, 0.1944, 0.6667, 0.1944, 0.8333, 0.2222, 0.8333, 0.2222, 0.75, 0.1944, 0.75, 0.1944, 0.9167, 0.2222, 0.9167, 0.2222, 0.8333, 0.1944, 0.8333, 0.2222, 1.0, 0.25, 1.0, 0.25, 0.9167, 0.2222, 0.9167, 0.2222, 0.08333, 0.25, 0.08333, 0.25, 0.0, 0.2222, 0.0, 0.2222, 0.1667, 0.25, 0.1667, 0.25, 0.08333, 0.2222, 0.08333, 0.2222, 0.25, 0.25, 0.25, 0.25, 0.1667, 0.2222, 0.1667, 0.2222, 0.3333, 0.25, 0.3333, 0.25, 0.25, 0.2222, 0.25, 0.2222, 0.4167, 0.25, 0.4167, 0.25, 0.3333, 0.2222, 0.3333, 0.2222, 0.5, 0.25, 0.5, 0.25, 0.4167, 0.2222, 0.4167, 0.2222, 0.5833, 0.25, 0.5833, 0.25, 0.5, 0.2222, 0.5, 0.2222, 0.6667, 0.25, 0.6667, 0.25, 0.5833, 0.2222, 0.5833, 0.2222, 0.75, 0.25, 0.75, 0.25, 0.6667, 0.2222, 0.6667, 0.2222, 0.8333, 0.25, 0.8333, 0.25, 0.75, 0.2222, 0.75, 0.2222, 0.9167, 0.25, 0.9167, 0.25, 0.8333, 0.2222, 0.8333, 0.25, 1.0, 0.2778, 1.0, 0.2778, 0.9167, 0.25, 0.9167, 0.25, 0.08333, 0.2778, 0.08333, 0.2778, 0.0, 0.25, 0.0, 0.25, 0.1667, 0.2778, 0.1667, 0.2778, 0.08333, 0.25, 0.08333, 0.25, 0.25, 0.2778, 0.25, 0.2778, 0.1667, 0.25, 0.1667, 0.25, 0.3333, 0.2778, 0.3333, 0.2778, 0.25, 0.25, 0.25, 0.25, 0.4167, 0.2778, 0.4167, 0.2778, 0.3333, 0.25, 0.3333, 0.25, 0.5, 0.2778, 0.5, 0.2778, 0.4167, 0.25, 0.4167, 0.25, 0.5833, 0.2778, 0.5833, 0.2778, 0.5, 0.25, 0.5, 0.25, 0.6667, 0.2778, 0.6667, 0.2778, 0.5833, 0.25, 0.5833, 0.25, 0.75, 0.2778, 0.75, 0.2778, 0.6667, 0.25, 0.6667, 0.25, 0.8333, 0.2778, 0.8333, 0.2778, 0.75, 0.25, 0.75, 0.25, 0.9167, 0.2778, 0.9167, 0.2778, 0.8333, 0.25, 0.8333, 0.2778, 1.0, 0.3056, 1.0, 0.3056, 0.9167, 0.2778, 0.9167, 0.2778, 0.08333, 0.3056, 0.08333, 0.3056, 0.0, 0.2778, 0.0, 0.2778, 0.1667, 0.3056, 0.1667, 0.3056, 0.08333, 0.2778, 0.08333, 0.2778, 0.25, 0.3056, 0.25, 0.3056, 0.1667, 0.2778, 0.1667, 0.2778, 0.3333, 0.3056, 0.3333, 0.3056, 0.25, 0.2778, 0.25, 0.2778, 0.4167, 0.3056, 0.4167, 0.3056, 0.3333, 0.2778, 0.3333, 0.2778, 0.5, 0.3056, 0.5, 0.3056, 0.4167, 0.2778, 0.4167, 0.2778, 0.5833, 0.3056, 0.5833, 0.3056, 0.5, 0.2778, 0.5, 0.2778, 0.6667, 0.3056, 0.6667, 0.3056, 0.5833, 0.2778, 0.5833, 0.2778, 0.75, 0.3056, 0.75, 0.3056, 0.6667, 0.2778, 0.6667, 0.2778, 0.8333, 0.3056, 0.8333, 0.3056, 0.75, 0.2778, 0.75, 0.2778, 0.9167, 0.3056, 0.9167, 0.3056, 0.8333, 0.2778, 0.8333, 0.3056, 1.0, 0.3333, 1.0, 0.3333, 0.9167, 0.3056, 0.9167, 0.3056, 0.08333, 0.3333, 0.08333, 0.3333, 0.0, 0.3056, 0.0, 0.3056, 0.1667, 0.3333, 0.1667, 0.3333, 0.08333, 0.3056, 0.08333, 0.3056, 0.25, 0.3333, 0.25, 0.3333, 0.1667, 0.3056, 0.1667, 0.3056, 0.3333, 0.3333, 0.3333, 0.3333, 0.25, 0.3056, 0.25, 0.3056, 0.4167, 0.3333, 0.4167, 0.3333, 0.3333, 0.3056, 0.3333, 0.3056, 0.5, 0.3333, 0.5, 0.3333, 0.4167, 0.3056, 0.4167, 0.3056, 0.5833, 0.3333, 0.5833, 0.3333, 0.5, 0.3056, 0.5, 0.3056, 0.6667, 0.3333, 0.6667, 0.3333, 0.5833, 0.3056, 0.5833, 0.3056, 0.75, 0.3333, 0.75, 0.3333, 0.6667, 0.3056, 0.6667, 0.3056, 0.8333, 0.3333, 0.8333, 0.3333, 0.75, 0.3056, 0.75, 0.3056, 0.9167, 0.3333, 0.9167, 0.3333, 0.8333, 0.3056, 0.8333, 0.3333, 1.0, 0.3611, 1.0, 0.3611, 0.9167, 0.3333, 0.9167, 0.3333, 0.08333, 0.3611, 0.08333, 0.3611, 0.0, 0.3333, 0.0, 0.3333, 0.1667, 0.3611, 0.1667, 0.3611, 0.08333, 0.3333, 0.08333, 0.3333, 0.25, 0.3611, 0.25, 0.3611, 0.1667, 0.3333, 0.1667, 0.3333, 0.3333, 0.3611, 0.3333, 0.3611, 0.25, 0.3333, 0.25, 0.3333, 0.4167, 0.3611, 0.4167, 0.3611, 0.3333, 0.3333, 0.3333, 0.3333, 0.5, 0.3611, 0.5, 0.3611, 0.4167, 0.3333, 0.4167, 0.3333, 0.5833, 0.3611, 0.5833, 0.3611, 0.5, 0.3333, 0.5, 0.3333, 0.6667, 0.3611, 0.6667, 0.3611, 0.5833, 0.3333, 0.5833, 0.3333, 0.75, 0.3611, 0.75, 0.3611, 0.6667, 0.3333, 0.6667, 0.3333, 0.8333, 0.3611, 0.8333, 0.3611, 0.75, 0.3333, 0.75, 0.3333, 0.9167, 0.3611, 0.9167, 0.3611, 0.8333, 0.3333, 0.8333, 0.3611, 1.0, 0.3889, 1.0, 0.3889, 0.9167, 0.3611, 0.9167, 0.3611, 0.08333, 0.3889, 0.08333, 0.3889, 0.0, 0.3611, 0.0, 0.3611, 0.1667, 0.3889, 0.1667, 0.3889, 0.08333, 0.3611, 0.08333, 0.3611, 0.25, 0.3889, 0.25, 0.3889, 0.1667, 0.3611, 0.1667, 0.3611, 0.3333, 0.3889, 0.3333, 0.3889, 0.25, 0.3611, 0.25, 0.3611, 0.4167, 0.3889, 0.4167, 0.3889, 0.3333, 0.3611, 0.3333, 0.3611, 0.5, 0.3889, 0.5, 0.3889, 0.4167, 0.3611, 0.4167, 0.3611, 0.5833, 0.3889, 0.5833, 0.3889, 0.5, 0.3611, 0.5, 0.3611, 0.6667, 0.3889, 0.6667, 0.3889, 0.5833, 0.3611, 0.5833, 0.3611, 0.75, 0.3889, 0.75, 0.3889, 0.6667, 0.3611, 0.6667, 0.3611, 0.8333, 0.3889, 0.8333, 0.3889, 0.75, 0.3611, 0.75, 0.3611, 0.9167, 0.3889, 0.9167, 0.3889, 0.8333, 0.3611, 0.8333, 0.3889, 1.0, 0.4167, 1.0, 0.4167, 0.9167, 0.3889, 0.9167, 0.3889, 0.08333, 0.4167, 0.08333, 0.4167, 0.0, 0.3889, 0.0, 0.3889, 0.1667, 0.4167, 0.1667, 0.4167, 0.08333, 0.3889, 0.08333, 0.3889, 0.25, 0.4167, 0.25, 0.4167, 0.1667, 0.3889, 0.1667, 0.3889, 0.3333, 0.4167, 0.3333, 0.4167, 0.25, 0.3889, 0.25, 0.3889, 0.4167, 0.4167, 0.4167, 0.4167, 0.3333, 0.3889, 0.3333, 0.3889, 0.5, 0.4167, 0.5, 0.4167, 0.4167, 0.3889, 0.4167, 0.3889, 0.5833, 0.4167, 0.5833, 0.4167, 0.5, 0.3889, 0.5, 0.3889, 0.6667, 0.4167, 0.6667, 0.4167, 0.5833, 0.3889, 0.5833, 0.3889, 0.75, 0.4167, 0.75, 0.4167, 0.6667, 0.3889, 0.6667, 0.3889, 0.8333, 0.4167, 0.8333, 0.4167, 0.75, 0.3889, 0.75, 0.3889, 0.9167, 0.4167, 0.9167, 0.4167, 0.8333, 0.3889, 0.8333, 0.4167, 1.0, 0.4444, 1.0, 0.4444, 0.9167, 0.4167, 0.9167, 0.4167, 0.08333, 0.4444, 0.08333, 0.4444, 0.0, 0.4167, 0.0, 0.4167, 0.1667, 0.4444, 0.1667, 0.4444, 0.08333, 0.4167, 0.08333, 0.4167, 0.25, 0.4444, 0.25, 0.4444, 0.1667, 0.4167, 0.1667, 0.4167, 0.3333, 0.4444, 0.3333, 0.4444, 0.25, 0.4167, 0.25, 0.4167, 0.4167, 0.4444, 0.4167, 0.4444, 0.3333, 0.4167, 0.3333, 0.4167, 0.5, 0.4444, 0.5, 0.4444, 0.4167, 0.4167, 0.4167, 0.4167, 0.5833, 0.4444, 0.5833, 0.4444, 0.5, 0.4167, 0.5, 0.4167, 0.6667, 0.4444, 0.6667, 0.4444, 0.5833, 0.4167, 0.5833, 0.4167, 0.75, 0.4444, 0.75, 0.4444, 0.6667, 0.4167, 0.6667, 0.4167, 0.8333, 0.4444, 0.8333, 0.4444, 0.75, 0.4167, 0.75, 0.4167, 0.9167, 0.4444, 0.9167, 0.4444, 0.8333, 0.4167, 0.8333, 0.4444, 1.0, 0.4722, 1.0, 0.4722, 0.9167, 0.4444, 0.9167, 0.4444, 0.08333, 0.4722, 0.08333, 0.4722, 0.0, 0.4444, 0.0, 0.4444, 0.1667, 0.4722, 0.1667, 0.4722, 0.08333, 0.4444, 0.08333, 0.4444, 0.25, 0.4722, 0.25, 0.4722, 0.1667, 0.4444, 0.1667, 0.4444, 0.3333, 0.4722, 0.3333, 0.4722, 0.25, 0.4444, 0.25, 0.4444, 0.4167, 0.4722, 0.4167, 0.4722, 0.3333, 0.4444, 0.3333, 0.4444, 0.5, 0.4722, 0.5, 0.4722, 0.4167, 0.4444, 0.4167, 0.4444, 0.5833, 0.4722, 0.5833, 0.4722, 0.5, 0.4444, 0.5, 0.4444, 0.6667, 0.4722, 0.6667, 0.4722, 0.5833, 0.4444, 0.5833, 0.4444, 0.75, 0.4722, 0.75, 0.4722, 0.6667, 0.4444, 0.6667, 0.4444, 0.8333, 0.4722, 0.8333, 0.4722, 0.75, 0.4444, 0.75, 0.4444, 0.9167, 0.4722, 0.9167, 0.4722, 0.8333, 0.4444, 0.8333, 0.4722, 1.0, 0.5, 1.0, 0.5, 0.9167, 0.4722, 0.9167, 0.4722, 0.08333, 0.5, 0.08333, 0.5, 0.0, 0.4722, 0.0, 0.4722, 0.1667, 0.5, 0.1667, 0.5, 0.08333, 0.4722, 0.08333, 0.4722, 0.25, 0.5, 0.25, 0.5, 0.1667, 0.4722, 0.1667, 0.4722, 0.3333, 0.5, 0.3333, 0.5, 0.25, 0.4722, 0.25, 0.4722, 0.4167, 0.5, 0.4167, 0.5, 0.3333, 0.4722, 0.3333, 0.4722, 0.5, 0.5, 0.5, 0.5, 0.4167, 0.4722, 0.4167, 0.4722, 0.5833, 0.5, 0.5833, 0.5, 0.5, 0.4722, 0.5, 0.4722, 0.6667, 0.5, 0.6667, 0.5, 0.5833, 0.4722, 0.5833, 0.4722, 0.75, 0.5, 0.75, 0.5, 0.6667, 0.4722, 0.6667, 0.4722, 0.8333, 0.5, 0.8333, 0.5, 0.75, 0.4722, 0.75, 0.4722, 0.9167, 0.5, 0.9167, 0.5, 0.8333, 0.4722, 0.8333, 0.5, 1.0, 0.5278, 1.0, 0.5278, 0.9167, 0.5, 0.9167, 0.5, 0.08333, 0.5278, 0.08333, 0.5278, 0.0, 0.5, 0.0, 0.5, 0.1667, 0.5278, 0.1667, 0.5278, 0.08333, 0.5, 0.08333, 0.5, 0.25, 0.5278, 0.25, 0.5278, 0.1667, 0.5, 0.1667, 0.5, 0.3333, 0.5278, 0.3333, 0.5278, 0.25, 0.5, 0.25, 0.5, 0.4167, 0.5278, 0.4167, 0.5278, 0.3333, 0.5, 0.3333, 0.5, 0.5, 0.5278, 0.5, 0.5278, 0.4167, 0.5, 0.4167, 0.5, 0.5833, 0.5278, 0.5833, 0.5278, 0.5, 0.5, 0.5, 0.5, 0.6667, 0.5278, 0.6667, 0.5278, 0.5833, 0.5, 0.5833, 0.5, 0.75, 0.5278, 0.75, 0.5278, 0.6667, 0.5, 0.6667, 0.5, 0.8333, 0.5278, 0.8333, 0.5278, 0.75, 0.5, 0.75, 0.5, 0.9167, 0.5278, 0.9167, 0.5278, 0.8333, 0.5, 0.8333, 0.5278, 1.0, 0.5556, 1.0, 0.5556, 0.9167, 0.5278, 0.9167, 0.5278, 0.08333, 0.5556, 0.08333, 0.5556, 0.0, 0.5278, 0.0, 0.5278, 0.1667, 0.5556, 0.1667, 0.5556, 0.08333, 0.5278, 0.08333, 0.5278, 0.25, 0.5556, 0.25, 0.5556, 0.1667, 0.5278, 0.1667, 0.5278, 0.3333, 0.5556, 0.3333, 0.5556, 0.25, 0.5278, 0.25, 0.5278, 0.4167, 0.5556, 0.4167, 0.5556, 0.3333, 0.5278, 0.3333, 0.5278, 0.5, 0.5556, 0.5, 0.5556, 0.4167, 0.5278, 0.4167, 0.5278, 0.5833, 0.5556, 0.5833, 0.5556, 0.5, 0.5278, 0.5, 0.5278, 0.6667, 0.5556, 0.6667, 0.5556, 0.5833, 0.5278, 0.5833, 0.5278, 0.75, 0.5556, 0.75, 0.5556, 0.6667, 0.5278, 0.6667, 0.5278, 0.8333, 0.5556, 0.8333, 0.5556, 0.75, 0.5278, 0.75, 0.5278, 0.9167, 0.5556, 0.9167, 0.5556, 0.8333, 0.5278, 0.8333, 0.5556, 1.0, 0.5833, 1.0, 0.5833, 0.9167, 0.5556, 0.9167, 0.5556, 0.08333, 0.5833, 0.08333, 0.5833, 0.0, 0.5556, 0.0, 0.5556, 0.1667, 0.5833, 0.1667, 0.5833, 0.08333, 0.5556, 0.08333, 0.5556, 0.25, 0.5833, 0.25, 0.5833, 0.1667, 0.5556, 0.1667, 0.5556, 0.3333, 0.5833, 0.3333, 0.5833, 0.25, 0.5556, 0.25, 0.5556, 0.4167, 0.5833, 0.4167, 0.5833, 0.3333, 0.5556, 0.3333, 0.5556, 0.5, 0.5833, 0.5, 0.5833, 0.4167, 0.5556, 0.4167, 0.5556, 0.5833, 0.5833, 0.5833, 0.5833, 0.5, 0.5556, 0.5, 0.5556, 0.6667, 0.5833, 0.6667, 0.5833, 0.5833, 0.5556, 0.5833, 0.5556, 0.75, 0.5833, 0.75, 0.5833, 0.6667, 0.5556, 0.6667, 0.5556, 0.8333, 0.5833, 0.8333, 0.5833, 0.75, 0.5556, 0.75, 0.5556, 0.9167, 0.5833, 0.9167, 0.5833, 0.8333, 0.5556, 0.8333, 0.5833, 1.0, 0.6111, 1.0, 0.6111, 0.9167, 0.5833, 0.9167, 0.5833, 0.08333, 0.6111, 0.08333, 0.6111, 0.0, 0.5833, 0.0, 0.5833, 0.1667, 0.6111, 0.1667, 0.6111, 0.08333, 0.5833, 0.08333, 0.5833, 0.25, 0.6111, 0.25, 0.6111, 0.1667, 0.5833, 0.1667, 0.5833, 0.3333, 0.6111, 0.3333, 0.6111, 0.25, 0.5833, 0.25, 0.5833, 0.4167, 0.6111, 0.4167, 0.6111, 0.3333, 0.5833, 0.3333, 0.5833, 0.5, 0.6111, 0.5, 0.6111, 0.4167, 0.5833, 0.4167, 0.5833, 0.5833, 0.6111, 0.5833, 0.6111, 0.5, 0.5833, 0.5, 0.5833, 0.6667, 0.6111, 0.6667, 0.6111, 0.5833, 0.5833, 0.5833, 0.5833, 0.75, 0.6111, 0.75, 0.6111, 0.6667, 0.5833, 0.6667, 0.5833, 0.8333, 0.6111, 0.8333, 0.6111, 0.75, 0.5833, 0.75, 0.5833, 0.9167, 0.6111, 0.9167, 0.6111, 0.8333, 0.5833, 0.8333, 0.6111, 1.0, 0.6389, 1.0, 0.6389, 0.9167, 0.6111, 0.9167, 0.6111, 0.08333, 0.6389, 0.08333, 0.6389, 0.0, 0.6111, 0.0, 0.6111, 0.1667, 0.6389, 0.1667, 0.6389, 0.08333, 0.6111, 0.08333, 0.6111, 0.25, 0.6389, 0.25, 0.6389, 0.1667, 0.6111, 0.1667, 0.6111, 0.3333, 0.6389, 0.3333, 0.6389, 0.25, 0.6111, 0.25, 0.6111, 0.4167, 0.6389, 0.4167, 0.6389, 0.3333, 0.6111, 0.3333, 0.6111, 0.5, 0.6389, 0.5, 0.6389, 0.4167, 0.6111, 0.4167, 0.6111, 0.5833, 0.6389, 0.5833, 0.6389, 0.5, 0.6111, 0.5, 0.6111, 0.6667, 0.6389, 0.6667, 0.6389, 0.5833, 0.6111, 0.5833, 0.6111, 0.75, 0.6389, 0.75, 0.6389, 0.6667, 0.6111, 0.6667, 0.6111, 0.8333, 0.6389, 0.8333, 0.6389, 0.75, 0.6111, 0.75, 0.6111, 0.9167, 0.6389, 0.9167, 0.6389, 0.8333, 0.6111, 0.8333, 0.6389, 1.0, 0.6667, 1.0, 0.6667, 0.9167, 0.6389, 0.9167, 0.6389, 0.08333, 0.6667, 0.08333, 0.6667, 0.0, 0.6389, 0.0, 0.6389, 0.1667, 0.6667, 0.1667, 0.6667, 0.08333, 0.6389, 0.08333, 0.6389, 0.25, 0.6667, 0.25, 0.6667, 0.1667, 0.6389, 0.1667, 0.6389, 0.3333, 0.6667, 0.3333, 0.6667, 0.25, 0.6389, 0.25, 0.6389, 0.4167, 0.6667, 0.4167, 0.6667, 0.3333, 0.6389, 0.3333, 0.6389, 0.5, 0.6667, 0.5, 0.6667, 0.4167, 0.6389, 0.4167, 0.6389, 0.5833, 0.6667, 0.5833, 0.6667, 0.5, 0.6389, 0.5, 0.6389, 0.6667, 0.6667, 0.6667, 0.6667, 0.5833, 0.6389, 0.5833, 0.6389, 0.75, 0.6667, 0.75, 0.6667, 0.6667, 0.6389, 0.6667, 0.6389, 0.8333, 0.6667, 0.8333, 0.6667, 0.75, 0.6389, 0.75, 0.6389, 0.9167, 0.6667, 0.9167, 0.6667, 0.8333, 0.6389, 0.8333, 0.6667, 1.0, 0.6944, 1.0, 0.6944, 0.9167, 0.6667, 0.9167, 0.6667, 0.08333, 0.6944, 0.08333, 0.6944, 0.0, 0.6667, 0.0, 0.6667, 0.1667, 0.6944, 0.1667, 0.6944, 0.08333, 0.6667, 0.08333, 0.6667, 0.25, 0.6944, 0.25, 0.6944, 0.1667, 0.6667, 0.1667, 0.6667, 0.3333, 0.6944, 0.3333, 0.6944, 0.25, 0.6667, 0.25, 0.6667, 0.4167, 0.6944, 0.4167, 0.6944, 0.3333, 0.6667, 0.3333, 0.6667, 0.5, 0.6944, 0.5, 0.6944, 0.4167, 0.6667, 0.4167, 0.6667, 0.5833, 0.6944, 0.5833, 0.6944, 0.5, 0.6667, 0.5, 0.6667, 0.6667, 0.6944, 0.6667, 0.6944, 0.5833, 0.6667, 0.5833, 0.6667, 0.75, 0.6944, 0.75, 0.6944, 0.6667, 0.6667, 0.6667, 0.6667, 0.8333, 0.6944, 0.8333, 0.6944, 0.75, 0.6667, 0.75, 0.6667, 0.9167, 0.6944, 0.9167, 0.6944, 0.8333, 0.6667, 0.8333, 0.6944, 1.0, 0.7222, 1.0, 0.7222, 0.9167, 0.6944, 0.9167, 0.6944, 0.08333, 0.7222, 0.08333, 0.7222, 0.0, 0.6944, 0.0, 0.6944, 0.1667, 0.7222, 0.1667, 0.7222, 0.08333, 0.6944, 0.08333, 0.6944, 0.25, 0.7222, 0.25, 0.7222, 0.1667, 0.6944, 0.1667, 0.6944, 0.3333, 0.7222, 0.3333, 0.7222, 0.25, 0.6944, 0.25, 0.6944, 0.4167, 0.7222, 0.4167, 0.7222, 0.3333, 0.6944, 0.3333, 0.6944, 0.5, 0.7222, 0.5, 0.7222, 0.4167, 0.6944, 0.4167, 0.6944, 0.5833, 0.7222, 0.5833, 0.7222, 0.5, 0.6944, 0.5, 0.6944, 0.6667, 0.7222, 0.6667, 0.7222, 0.5833, 0.6944, 0.5833, 0.6944, 0.75, 0.7222, 0.75, 0.7222, 0.6667, 0.6944, 0.6667, 0.6944, 0.8333, 0.7222, 0.8333, 0.7222, 0.75, 0.6944, 0.75, 0.6944, 0.9167, 0.7222, 0.9167, 0.7222, 0.8333, 0.6944, 0.8333, 0.7222, 1.0, 0.75, 1.0, 0.75, 0.9167, 0.7222, 0.9167, 0.7222, 0.08333, 0.75, 0.08333, 0.75, 0.0, 0.7222, 0.0, 0.7222, 0.1667, 0.75, 0.1667, 0.75, 0.08333, 0.7222, 0.08333, 0.7222, 0.25, 0.75, 0.25, 0.75, 0.1667, 0.7222, 0.1667, 0.7222, 0.3333, 0.75, 0.3333, 0.75, 0.25, 0.7222, 0.25, 0.7222, 0.4167, 0.75, 0.4167, 0.75, 0.3333, 0.7222, 0.3333, 0.7222, 0.5, 0.75, 0.5, 0.75, 0.4167, 0.7222, 0.4167, 0.7222, 0.5833, 0.75, 0.5833, 0.75, 0.5, 0.7222, 0.5, 0.7222, 0.6667, 0.75, 0.6667, 0.75, 0.5833, 0.7222, 0.5833, 0.7222, 0.75, 0.75, 0.75, 0.75, 0.6667, 0.7222, 0.6667, 0.7222, 0.8333, 0.75, 0.8333, 0.75, 0.75, 0.7222, 0.75, 0.7222, 0.9167, 0.75, 0.9167, 0.75, 0.8333, 0.7222, 0.8333, 0.75, 1.0, 0.7778, 1.0, 0.7778, 0.9167, 0.75, 0.9167, 0.75, 0.08333, 0.7778, 0.08333, 0.7778, 0.0, 0.75, 0.0, 0.75, 0.1667, 0.7778, 0.1667, 0.7778, 0.08333, 0.75, 0.08333, 0.75, 0.25, 0.7778, 0.25, 0.7778, 0.1667, 0.75, 0.1667, 0.75, 0.3333, 0.7778, 0.3333, 0.7778, 0.25, 0.75, 0.25, 0.75, 0.4167, 0.7778, 0.4167, 0.7778, 0.3333, 0.75, 0.3333, 0.75, 0.5, 0.7778, 0.5, 0.7778, 0.4167, 0.75, 0.4167, 0.75, 0.5833, 0.7778, 0.5833, 0.7778, 0.5, 0.75, 0.5, 0.75, 0.6667, 0.7778, 0.6667, 0.7778, 0.5833, 0.75, 0.5833, 0.75, 0.75, 0.7778, 0.75, 0.7778, 0.6667, 0.75, 0.6667, 0.75, 0.8333, 0.7778, 0.8333, 0.7778, 0.75, 0.75, 0.75, 0.75, 0.9167, 0.7778, 0.9167, 0.7778, 0.8333, 0.75, 0.8333, 0.7778, 1.0, 0.8056, 1.0, 0.8056, 0.9167, 0.7778, 0.9167, 0.7778, 0.08333, 0.8056, 0.08333, 0.8056, 0.0, 0.7778, 0.0, 0.7778, 0.1667, 0.8056, 0.1667, 0.8056, 0.08333, 0.7778, 0.08333, 0.7778, 0.25, 0.8056, 0.25, 0.8056, 0.1667, 0.7778, 0.1667, 0.7778, 0.3333, 0.8056, 0.3333, 0.8056, 0.25, 0.7778, 0.25, 0.7778, 0.4167, 0.8056, 0.4167, 0.8056, 0.3333, 0.7778, 0.3333, 0.7778, 0.5, 0.8056, 0.5, 0.8056, 0.4167, 0.7778, 0.4167, 0.7778, 0.5833, 0.8056, 0.5833, 0.8056, 0.5, 0.7778, 0.5, 0.7778, 0.6667, 0.8056, 0.6667, 0.8056, 0.5833, 0.7778, 0.5833, 0.7778, 0.75, 0.8056, 0.75, 0.8056, 0.6667, 0.7778, 0.6667, 0.7778, 0.8333, 0.8056, 0.8333, 0.8056, 0.75, 0.7778, 0.75, 0.7778, 0.9167, 0.8056, 0.9167, 0.8056, 0.8333, 0.7778, 0.8333, 0.8056, 1.0, 0.8333, 1.0, 0.8333, 0.9167, 0.8056, 0.9167, 0.8056, 0.08333, 0.8333, 0.08333, 0.8333, 0.0, 0.8056, 0.0, 0.8056, 0.1667, 0.8333, 0.1667, 0.8333, 0.08333, 0.8056, 0.08333, 0.8056, 0.25, 0.8333, 0.25, 0.8333, 0.1667, 0.8056, 0.1667, 0.8056, 0.3333, 0.8333, 0.3333, 0.8333, 0.25, 0.8056, 0.25, 0.8056, 0.4167, 0.8333, 0.4167, 0.8333, 0.3333, 0.8056, 0.3333, 0.8056, 0.5, 0.8333, 0.5, 0.8333, 0.4167, 0.8056, 0.4167, 0.8056, 0.5833, 0.8333, 0.5833, 0.8333, 0.5, 0.8056, 0.5, 0.8056, 0.6667, 0.8333, 0.6667, 0.8333, 0.5833, 0.8056, 0.5833, 0.8056, 0.75, 0.8333, 0.75, 0.8333, 0.6667, 0.8056, 0.6667, 0.8056, 0.8333, 0.8333, 0.8333, 0.8333, 0.75, 0.8056, 0.75, 0.8056, 0.9167, 0.8333, 0.9167, 0.8333, 0.8333, 0.8056, 0.8333, 0.8333, 1.0, 0.8611, 1.0, 0.8611, 0.9167, 0.8333, 0.9167, 0.8333, 0.08333, 0.8611, 0.08333, 0.8611, 0.0, 0.8333, 0.0, 0.8333, 0.1667, 0.8611, 0.1667, 0.8611, 0.08333, 0.8333, 0.08333, 0.8333, 0.25, 0.8611, 0.25, 0.8611, 0.1667, 0.8333, 0.1667, 0.8333, 0.3333, 0.8611, 0.3333, 0.8611, 0.25, 0.8333, 0.25, 0.8333, 0.4167, 0.8611, 0.4167, 0.8611, 0.3333, 0.8333, 0.3333, 0.8333, 0.5, 0.8611, 0.5, 0.8611, 0.4167, 0.8333, 0.4167, 0.8333, 0.5833, 0.8611, 0.5833, 0.8611, 0.5, 0.8333, 0.5, 0.8333, 0.6667, 0.8611, 0.6667, 0.8611, 0.5833, 0.8333, 0.5833, 0.8333, 0.75, 0.8611, 0.75, 0.8611, 0.6667, 0.8333, 0.6667, 0.8333, 0.8333, 0.8611, 0.8333, 0.8611, 0.75, 0.8333, 0.75, 0.8333, 0.9167, 0.8611, 0.9167, 0.8611, 0.8333, 0.8333, 0.8333, 0.8611, 1.0, 0.8889, 1.0, 0.8889, 0.9167, 0.8611, 0.9167, 0.8611, 0.08333, 0.8889, 0.08333, 0.8889, 0.0, 0.8611, 0.0, 0.8611, 0.1667, 0.8889, 0.1667, 0.8889, 0.08333, 0.8611, 0.08333, 0.8611, 0.25, 0.8889, 0.25, 0.8889, 0.1667, 0.8611, 0.1667, 0.8611, 0.3333, 0.8889, 0.3333, 0.8889, 0.25, 0.8611, 0.25, 0.8611, 0.4167, 0.8889, 0.4167, 0.8889, 0.3333, 0.8611, 0.3333, 0.8611, 0.5, 0.8889, 0.5, 0.8889, 0.4167, 0.8611, 0.4167, 0.8611, 0.5833, 0.8889, 0.5833, 0.8889, 0.5, 0.8611, 0.5, 0.8611, 0.6667, 0.8889, 0.6667, 0.8889, 0.5833, 0.8611, 0.5833, 0.8611, 0.75, 0.8889, 0.75, 0.8889, 0.6667, 0.8611, 0.6667, 0.8611, 0.8333, 0.8889, 0.8333, 0.8889, 0.75, 0.8611, 0.75, 0.8611, 0.9167, 0.8889, 0.9167, 0.8889, 0.8333, 0.8611, 0.8333, 0.8889, 1.0, 0.9167, 1.0, 0.9167, 0.9167, 0.8889, 0.9167, 0.8889, 0.08333, 0.9167, 0.08333, 0.9167, 0.0, 0.8889, 0.0, 0.8889, 0.1667, 0.9167, 0.1667, 0.9167, 0.08333, 0.8889, 0.08333, 0.8889, 0.25, 0.9167, 0.25, 0.9167, 0.1667, 0.8889, 0.1667, 0.8889, 0.3333, 0.9167, 0.3333, 0.9167, 0.25, 0.8889, 0.25, 0.8889, 0.4167, 0.9167, 0.4167, 0.9167, 0.3333, 0.8889, 0.3333, 0.8889, 0.5, 0.9167, 0.5, 0.9167, 0.4167, 0.8889, 0.4167, 0.8889, 0.5833, 0.9167, 0.5833, 0.9167, 0.5, 0.8889, 0.5, 0.8889, 0.6667, 0.9167, 0.6667, 0.9167, 0.5833, 0.8889, 0.5833, 0.8889, 0.75, 0.9167, 0.75, 0.9167, 0.6667, 0.8889, 0.6667, 0.8889, 0.8333, 0.9167, 0.8333, 0.9167, 0.75, 0.8889, 0.75, 0.8889, 0.9167, 0.9167, 0.9167, 0.9167, 0.8333, 0.8889, 0.8333, 0.9167, 1.0, 0.9444, 1.0, 0.9444, 0.9167, 0.9167, 0.9167, 0.9167, 0.08333, 0.9444, 0.08333, 0.9444, 0.0, 0.9167, 0.0, 0.9167, 0.1667, 0.9444, 0.1667, 0.9444, 0.08333, 0.9167, 0.08333, 0.9167, 0.25, 0.9444, 0.25, 0.9444, 0.1667, 0.9167, 0.1667, 0.9167, 0.3333, 0.9444, 0.3333, 0.9444, 0.25, 0.9167, 0.25, 0.9167, 0.4167, 0.9444, 0.4167, 0.9444, 0.3333, 0.9167, 0.3333, 0.9167, 0.5, 0.9444, 0.5, 0.9444, 0.4167, 0.9167, 0.4167, 0.9167, 0.5833, 0.9444, 0.5833, 0.9444, 0.5, 0.9167, 0.5, 0.9167, 0.6667, 0.9444, 0.6667, 0.9444, 0.5833, 0.9167, 0.5833, 0.9167, 0.75, 0.9444, 0.75, 0.9444, 0.6667, 0.9167, 0.6667, 0.9167, 0.8333, 0.9444, 0.8333, 0.9444, 0.75, 0.9167, 0.75, 0.9167, 0.9167, 0.9444, 0.9167, 0.9444, 0.8333, 0.9167, 0.8333, 0.9444, 1.0, 0.9722, 1.0, 0.9722, 0.9167, 0.9444, 0.9167, 0.9444, 0.08333, 0.9722, 0.08333, 0.9722, 0.0, 0.9444, 0.0, 0.9444, 0.1667, 0.9722, 0.1667, 0.9722, 0.08333, 0.9444, 0.08333, 0.9444, 0.25, 0.9722, 0.25, 0.9722, 0.1667, 0.9444, 0.1667, 0.9444, 0.3333, 0.9722, 0.3333, 0.9722, 0.25, 0.9444, 0.25, 0.9444, 0.4167, 0.9722, 0.4167, 0.9722, 0.3333, 0.9444, 0.3333, 0.9444, 0.5, 0.9722, 0.5, 0.9722, 0.4167, 0.9444, 0.4167, 0.9444, 0.5833, 0.9722, 0.5833, 0.9722, 0.5, 0.9444, 0.5, 0.9444, 0.6667, 0.9722, 0.6667, 0.9722, 0.5833, 0.9444, 0.5833, 0.9444, 0.75, 0.9722, 0.75, 0.9722, 0.6667, 0.9444, 0.6667, 0.9444, 0.8333, 0.9722, 0.8333, 0.9722, 0.75, 0.9444, 0.75, 0.9444, 0.9167, 0.9722, 0.9167, 0.9722, 0.8333, 0.9444, 0.8333, 0.9818, 1.0, 1.0, 1.0, 1.0, 0.9167, 0.9818, 0.9167, 0.9818, 0.08333, 1.0, 0.08333, 1.0, 0.0, 0.9818, 0.0, 0.9818, 0.1667, 1.0, 0.1667, 1.0, 0.08333, 0.9818, 0.08333, 0.9818, 0.25, 1.0, 0.25, 1.0, 0.1667, 0.9818, 0.1667, 0.9818, 0.3333, 1.0, 0.3333, 1.0, 0.25, 0.9818, 0.25, 0.9818, 0.4167, 1.0, 0.4167, 1.0, 0.3333, 0.9818, 0.3333, 0.9818, 0.5, 1.0, 0.5, 1.0, 0.4167, 0.9818, 0.4167, 0.9818, 0.5833, 1.0, 0.5833, 1.0, 0.5, 0.9818, 0.5, 0.9818, 0.6667, 1.0, 0.6667, 1.0, 0.5833, 0.9818, 0.5833, 0.9818, 0.75, 1.0, 0.75, 1.0, 0.6667, 0.9818, 0.6667, 0.9818, 0.8333, 1.0, 0.8333, 1.0, 0.75, 0.9818, 0.75, 0.9818, 0.9167, 1.0, 0.9167, 1.0, 0.8333, 0.9818, 0.8333, 0.9722, 0.9167, 0.9818, 0.9167, 0.9818, 0.8333, 0.9722, 0.8333, 0.9722, 0.8333, 0.9818, 0.8333, 0.9818, 0.75, 0.9722, 0.75, 0.9722, 0.75, 0.9818, 0.75, 0.9818, 0.6667, 0.9722, 0.6667, 0.9722, 0.6667, 0.9818, 0.6667, 0.9818, 0.5833, 0.9722, 0.5833, 0.9722, 0.5833, 0.9818, 0.5833, 0.9818, 0.5, 0.9722, 0.5, 0.9722, 0.5, 0.9818, 0.5, 0.9818, 0.4167, 0.9722, 0.4167, 0.9722, 0.4167, 0.9818, 0.4167, 0.9818, 0.3333, 0.9722, 0.3333, 0.9722, 0.3333, 0.9818, 0.3333, 0.9818, 0.25, 0.9722, 0.25, 0.9722, 0.25, 0.9818, 0.25, 0.9818, 0.1667, 0.9722, 0.1667, 0.9722, 0.1667, 0.9818, 0.1667, 0.9818, 0.08333, 0.9722, 0.08333, 0.9722, 0.08333, 0.9818, 0.08333, 0.9818, 0.0, 0.9722, 0.0, 0.9722, 1.0, 0.9818, 1.0, 0.9818, 0.9167, 0.9722, 0.9167, 0.9722, 0.9167, 0.9818, 0.9167, 0.9818, 0.8333, 0.9722, 0.8333, 0.9722, 0.8333, 0.9818, 0.8333, 0.9818, 0.75, 0.9722, 0.75, 0.9722, 0.75, 0.9818, 0.75, 0.9818, 0.6667, 0.9722, 0.6667, 0.9722, 0.6667, 0.9818, 0.6667, 0.9818, 0.5833, 0.9722, 0.5833, 0.9722, 0.5833, 0.9818, 0.5833, 0.9818, 0.5, 0.9722, 0.5, 0.9722, 0.5, 0.9818, 0.5, 0.9818, 0.4167, 0.9722, 0.4167, 0.9722, 0.4167, 0.9818, 0.4167, 0.9818, 0.3333, 0.9722, 0.3333, 0.9722, 0.3333, 0.9818, 0.3333, 0.9818, 0.25, 0.9722, 0.25, 0.9722, 0.25, 0.9818, 0.25, 0.9818, 0.1667, 0.9722, 0.1667, 0.9722, 0.1667, 0.9818, 0.1667, 0.9818, 0.08333, 0.9722, 0.08333, 0.9722, 0.08333, 0.9818, 0.08333, 0.9818, 0.0, 0.9722, 0.0, 0.9722, 1.0, 0.9818, 1.0, 0.9818, 0.9167, 0.9722, 0.9167, 0.9722, 0.9167, 0.9722, 0.8333, 0.9818, 0.8333, 0.9818, 0.9167, 0.9722, 0.8333, 0.9722, 0.75, 0.9818, 0.75, 0.9818, 0.8333, 0.9722, 0.75, 0.9722, 0.6667, 0.9818, 0.6667, 0.9818, 0.75, 0.9722, 0.6667, 0.9722, 0.5833, 0.9818, 0.5833, 0.9818, 0.6667, 0.9722, 0.5833, 0.9722, 0.5, 0.9818, 0.5, 0.9818, 0.5833, 0.9722, 0.5, 0.9722, 0.4167, 0.9818, 0.4167, 0.9818, 0.5, 0.9722, 0.4167, 0.9722, 0.3333, 0.9818, 0.3333, 0.9818, 0.4167, 0.9722, 0.3333, 0.9722, 0.25, 0.9818, 0.25, 0.9818, 0.3333, 0.9722, 0.25, 0.9722, 0.1667, 0.9818, 0.1667, 0.9818, 0.25, 0.9722, 0.1667, 0.9722, 0.08333, 0.9818, 0.08333, 0.9818, 0.1667, 0.9722, 0.08333, 0.9722, 0.0, 0.9818, 0.0, 0.9818, 0.08333, 0.9722, 1.0, 0.9722, 0.9167, 0.9818, 0.9167, 0.9818, 1.0, 0.9722, 1.0, 0.9722, 0.9167, 0.9722, 0.9167, 0.9722, 1.0, 0.9722, 0.08333, 0.9722, 0.0, 0.9722, 0.0, 0.9722, 0.08333, 0.9722, 0.1667, 0.9722, 0.08333, 0.9722, 0.08333, 0.9722, 0.1667, 0.9722, 0.25, 0.9722, 0.1667, 0.9722, 0.1667, 0.9722, 0.25, 0.9722, 0.3333, 0.9722, 0.25, 0.9722, 0.25, 0.9722, 0.3333, 0.9722, 0.4167, 0.9722, 0.3333, 0.9722, 0.3333, 0.9722, 0.4167, 0.9722, 0.5, 0.9722, 0.4167, 0.9722, 0.4167, 0.9722, 0.5, 0.9722, 0.5833, 0.9722, 0.5, 0.9722, 0.5, 0.9722, 0.5833, 0.9722, 0.6667, 0.9722, 0.5833, 0.9722, 0.5833, 0.9722, 0.6667, 0.9722, 0.75, 0.9722, 0.6667, 0.9722, 0.6667, 0.9722, 0.75, 0.9722, 0.8333, 0.9722, 0.75, 0.9722, 0.75, 0.9722, 0.8333, 0.9722, 0.9167, 0.9722, 0.8333, 0.9722, 0.8333, 0.9722, 0.9167, 0.9818, 0.8333, 0.9818, 0.9167, 0.9818, 0.9167, 0.9818, 0.8333, 0.9818, 0.75, 0.9818, 0.8333, 0.9818, 0.8333, 0.9818, 0.75, 0.9818, 0.6667, 0.9818, 0.75, 0.9818, 0.75, 0.9818, 0.6667, 0.9818, 0.5833, 0.9818, 0.6667, 0.9818, 0.6667, 0.9818, 0.5833, 0.9818, 0.5, 0.9818, 0.5833, 0.9818, 0.5833, 0.9818, 0.5, 0.9818, 0.4167, 0.9818, 0.5, 0.9818, 0.5, 0.9818, 0.4167, 0.9818, 0.3333, 0.9818, 0.4167, 0.9818, 0.4167, 0.9818, 0.3333, 0.9818, 0.25, 0.9818, 0.3333, 0.9818, 0.3333, 0.9818, 0.25, 0.9818, 0.1667, 0.9818, 0.25, 0.9818, 0.25, 0.9818, 0.1667, 0.9818, 0.08333, 0.9818, 0.1667, 0.9818, 0.1667, 0.9818, 0.08333, 0.9818, 0.0, 0.9818, 0.08333, 0.9818, 0.08333, 0.9818, 0.0, 0.9818, 0.9167, 0.9818, 1.0, 0.9818, 1.0, 0.9818, 0.9167])
me_b_ziercurve.auto_texspace = False
me_b_ziercurve.update()
me_cube_002 = bpy.data.meshes.new('Cube.002')
me_cube_002.from_pydata([(-0.9343, 0.9012, 0.9012), (-0.9343, 0.9012, -0.9012), (-0.9343, -0.9012, 0.9012), (-0.9343, -0.9012, -0.9012)], [], [(3, 2, 0, 1)])
_uv = me_cube_002.uv_layers.new(name='UVMap')
_uv.uv.foreach_set('vector', [0.3873, 0.01235, 0.6127, 0.01235, 0.6127, 0.2377, 0.3873, 0.2377])
me_cube_002.materials.append(mat_material)
me_cube_002.use_mirror_vertex_groups = False
me_cube_002.update()

# ---- objects
ob_cube = bpy.data.objects.new('Cube', me_cube)
ob_light = bpy.data.objects.new('Light', light_light)
ob_camera = bpy.data.objects.new('Camera', cam_camera)
ob_keyboard = bpy.data.objects.new('keyboard', me_cube_001)
ob_feet = bpy.data.objects.new('feet', me_cylinder)
ob_wire = bpy.data.objects.new('wire', me_b_ziercurve)
ob_screen = bpy.data.objects.new('Screen', me_cube_002)

# ---- transforms, parenting, visibility, modifiers, constraints
ob_cube.location = (0.0, 0.0, 0.0)
ob_cube.lock_rotations_4d = False
ob_cube.empty_display_type = 'ARROWS'
ob_cube.lineart.crease_threshold = 0.0
ob_light.location = (4.076, 1.005, 5.904)
ob_light.rotation_euler = (0.6503, 0.05522, 1.866)
ob_light.lock_rotations_4d = False
ob_light.empty_display_type = 'ARROWS'
ob_light.color = (0.0, 0.0, 0.0, 0.0)
ob_light.lineart.crease_threshold = 0.0
ob_camera.location = (7.359, -6.926, 4.958)
ob_camera.rotation_euler = (1.109, 0.0, 0.8149)
ob_camera.lock_rotations_4d = False
ob_camera.empty_display_type = 'ARROWS'
ob_camera.color = (0.0, 0.0, 0.0, 0.0)
ob_camera.display_type = 'WIRE'
ob_camera.lineart.crease_threshold = 0.0
ob_keyboard.location = (-3.215, -0.05666, -2.137)
ob_keyboard.rotation_euler = (0.0, -0.0, -1.571)
ob_keyboard.scale = (1.0, 0.4498, 0.0966)
ob_feet.location = (-1.014, 1.04, -2.268)
ob_feet.scale = (0.0706, 0.0706, 0.03133)
ob_wire.location = (-1.91, -1.44, 0.0)
ob_wire.rotation_euler = (0.0, -0.0, -0.5475)
ob_screen.location = (0.0, 0.0, 0.0)
ob_screen.lock_rotations_4d = False
ob_screen.empty_display_type = 'ARROWS'
ob_screen.lineart.crease_threshold = 0.0

# ---- collection membership
col_collection.objects.link(ob_cube)
col_collection.objects.link(ob_light)
col_collection.objects.link(ob_camera)
col_collection.objects.link(ob_keyboard)
col_collection.objects.link(ob_feet)
col_collection.objects.link(ob_wire)
col_collection.objects.link(ob_screen)

# ---- scene / render settings (as saved in the file)
scene.camera = ob_camera
scene.frame_start = 1; scene.frame_end = 250; scene.frame_set(1)
scene.render.engine = 'BLENDER_EEVEE_NEXT'
bpy.context.view_layer.update()
